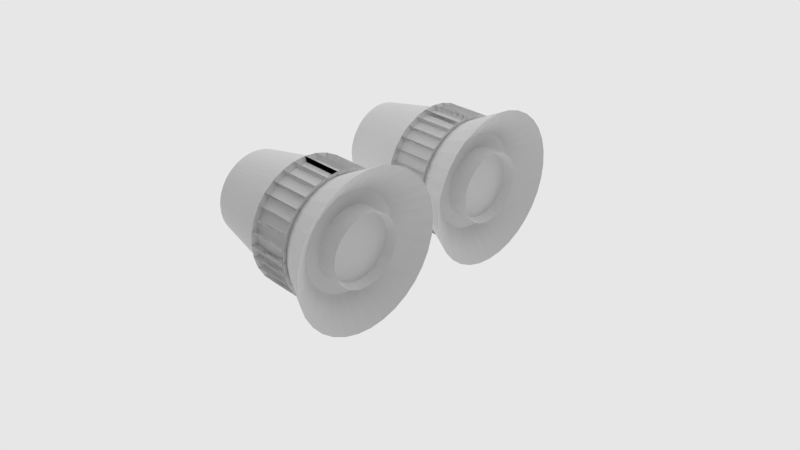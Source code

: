 # Source: thruster.blend  (saved by Blender 2.76.0; exported with 4.5.12 LTS)
import bpy
from mathutils import Matrix  # noqa: F401  (used for matrix-valued properties, if any)

bpy.ops.wm.read_factory_settings(use_empty=True)
scene = bpy.context.scene
scene.name = 'Scene'

# ---- collections
col_collection_1 = bpy.data.collections.new('Collection 1'); scene.collection.children.link(col_collection_1)

# ---- materials (node trees are filled in below, after node groups)
mat_material = bpy.data.materials.new('Material')
mat_material.alpha_threshold = 0.0
mat_material.roughness = 0.5
mat_material_001 = bpy.data.materials.new('Material.001')
mat_material_001.alpha_threshold = 0.0
mat_material_001.roughness = 0.5
mat_material_002 = bpy.data.materials.new('Material.002')
mat_material_002.alpha_threshold = 0.0
mat_material_002.roughness = 0.5
mat_material_003 = bpy.data.materials.new('Material.003')
mat_material_003.alpha_threshold = 0.0
mat_material_003.roughness = 0.5

# ---- material node trees
mat_material.use_nodes = True; mat_material.node_tree.nodes.clear()
_N = mat_material.node_tree.nodes; _L = mat_material.node_tree.links
n0 = _N.new('ShaderNodeOutputMaterial'); n0.name = 'Material Output'; n0.location = (300, 300)
n1 = _N.new('ShaderNodeEmission'); n1.name = 'Emission'; n1.location = (10, 300)
n1.inputs[0].default_value = (0.8, 0.8, 0.8, 1.0)
_L.new(n1.outputs[0], n0.inputs[0])
n0.is_active_output = True
mat_material_001.use_nodes = True; mat_material_001.node_tree.nodes.clear()
_N = mat_material_001.node_tree.nodes; _L = mat_material_001.node_tree.links
n0 = _N.new('ShaderNodeOutputMaterial'); n0.name = 'Material Output'; n0.location = (300, 300)
n1 = _N.new('ShaderNodeEmission'); n1.name = 'Emission'; n1.location = (10, 300)
n1.inputs[0].default_value = (0.8, 0.8, 0.8, 1.0)
_L.new(n1.outputs[0], n0.inputs[0])
n0.is_active_output = True
mat_material_002.use_nodes = True; mat_material_002.node_tree.nodes.clear()
_N = mat_material_002.node_tree.nodes; _L = mat_material_002.node_tree.links
n0 = _N.new('ShaderNodeOutputMaterial'); n0.name = 'Material Output'; n0.location = (300, 300)
n1 = _N.new('ShaderNodeEmission'); n1.name = 'Emission'; n1.location = (10, 300)
n1.inputs[0].default_value = (0.8, 0.8, 0.8, 1.0)
_L.new(n1.outputs[0], n0.inputs[0])
n0.is_active_output = True
mat_material_003.use_nodes = True; mat_material_003.node_tree.nodes.clear()
_N = mat_material_003.node_tree.nodes; _L = mat_material_003.node_tree.links
n0 = _N.new('ShaderNodeOutputMaterial'); n0.name = 'Material Output'; n0.location = (300, 300)
n1 = _N.new('ShaderNodeEmission'); n1.name = 'Emission'; n1.location = (10, 300)
n1.inputs[0].default_value = (0.8, 0.8, 0.8, 1.0)
_L.new(n1.outputs[0], n0.inputs[0])
n0.is_active_output = True

# ---- world
world_world = bpy.data.worlds.new('World'); scene.world = world_world
world_world.color = (0.05088, 0.05088, 0.05088)
world_world.use_sun_shadow = False
world_world.sun_shadow_jitter_overblur = 0.0
world_world.cycles.sampling_method = 'MANUAL'
world_world.cycles.sample_map_resolution = 256

# ---- cameras
cam_camera = bpy.data.cameras.new('Camera')
cam_camera.clip_end = 100.0
cam_camera.lens = 35.0
cam_camera.sensor_width = 32.0
cam_camera.sensor_height = 18.0
cam_camera.display_size = 2.0
cam_camera.dof.focus_distance = 0.0

# ---- meshes
me_plane = bpy.data.meshes.new('Plane')
me_plane.from_pydata([(-1.0, -1.0, 0.0), (1.0, -1.0, 0.0), (-1.0, 1.0, 0.0), (1.0, 1.0, 0.0)], [], [(0, 1, 3, 2)])
me_plane.materials.append(mat_material)
me_plane.use_remesh_preserve_volume = False
me_plane.use_remesh_preserve_attributes = False
me_plane.use_mirror_vertex_groups = False
me_plane.update()
me_cylinder_002 = bpy.data.meshes.new('Cylinder.002')
me_cylinder_002.from_pydata([(0.0, 1.0, 1.0), (0.1951, 0.9808, 1.0), (0.3827, 0.9239, 1.0), (0.5556, 0.8315, 1.0), (0.7071, 0.7071, 1.0), (0.8315, 0.5556, 1.0), (0.9239, 0.3827, 1.0), (0.9808, 0.1951, 1.0), (1.0, 7.55e-08, 1.0), (0.9808, -0.1951, 1.0), (0.9239, -0.3827, 1.0), (0.8315, -0.5556, 1.0), (0.7071, -0.7071, 1.0), (0.5556, -0.8315, 1.0), (0.3827, -0.9239, 1.0), (0.1951, -0.9808, 1.0), (-3.258e-07, -1.0, 1.0), (-0.1951, -0.9808, 1.0), (-0.3827, -0.9239, 1.0), (-0.5556, -0.8315, 1.0), (-0.7071, -0.7071, 1.0), (-0.8315, -0.5556, 1.0), (-0.9239, -0.3827, 1.0), (-0.9808, -0.1951, 1.0), (-1.0, 9.656e-07, 1.0), (-0.9808, 0.1951, 1.0), (-0.9239, 0.3827, 1.0), (-0.8315, 0.5556, 1.0), (-0.7071, 0.7071, 1.0), (-0.5556, 0.8315, 1.0), (-0.3827, 0.9239, 1.0), (-0.1951, 0.9808, 1.0), (-3.093e-08, 0.9239, -0.6388), (0.0, 1.0, -0.9243), (0.1802, 0.9062, -0.6388), (0.1951, 0.9808, -0.9243), (0.3536, 0.8536, -0.6388), (0.3827, 0.9239, -0.9243), (0.5133, 0.7682, -0.6388), (0.5556, 0.8315, -0.9243), (0.6533, 0.6533, -0.6388), (0.7071, 0.7071, -0.9243), (0.7682, 0.5133, -0.6388), (0.8315, 0.5556, -0.9243), (0.8536, 0.3536, -0.6388), (0.9239, 0.3827, -0.9243), (0.9062, 0.1802, -0.6388), (0.9808, 0.1951, -0.9243), (0.9239, 5.215e-08, -0.6388), (1.0, 7.55e-08, -0.9243), (0.9062, -0.1802, -0.6388), (0.9808, -0.1951, -0.9243), (0.8536, -0.3536, -0.6388), (0.9239, -0.3827, -0.9243), (0.7682, -0.5133, -0.6388), (0.8315, -0.5556, -0.9243), (0.6533, -0.6533, -0.6388), (0.7071, -0.7071, -0.9243), (0.5133, -0.7682, -0.6388), (0.5556, -0.8315, -0.9243), (0.3536, -0.8536, -0.6388), (0.3827, -0.9239, -0.9243), (0.1802, -0.9062, -0.6388), (0.1951, -0.9808, -0.9243), (-2.517e-07, -0.9239, -0.6388), (-3.258e-07, -1.0, -0.9243), (-0.1802, -0.9062, -0.6388), (-0.1951, -0.9808, -0.9243), (-0.3536, -0.8536, -0.6388), (-0.3827, -0.9239, -0.9243), (-0.5133, -0.7682, -0.6388), (-0.5556, -0.8315, -0.9243), (-0.6533, -0.6533, -0.6388), (-0.7071, -0.7071, -0.9243), (-0.7682, -0.5133, -0.6388), (-0.8315, -0.5556, -0.9243), (-0.8536, -0.3536, -0.6388), (-0.9239, -0.3827, -0.9243), (-0.9062, -0.1802, -0.6388), (-0.9808, -0.1951, -0.9243), (-0.9239, 8.265e-07, -0.6388), (-1.0, 9.656e-07, -0.9243), (-0.9062, 0.1802, -0.6388), (-0.9808, 0.1951, -0.9243), (-0.8536, 0.3536, -0.6388), (-0.9239, 0.3827, -0.9243), (-0.7682, 0.5133, -0.6388), (-0.8315, 0.5556, -0.9243), (-0.6533, 0.6533, -0.6388), (-0.7071, 0.7071, -0.9243), (-0.5133, 0.7682, -0.6388), (-0.5556, 0.8315, -0.9243), (-0.3536, 0.8536, -0.6388), (-0.3827, 0.9239, -0.9243), (-0.1802, 0.9062, -0.6388), (-0.1951, 0.9808, -0.9243)], [], [(95, 31, 0, 33), (37, 2, 3, 39), (39, 3, 4, 41), (41, 4, 5, 43), (43, 5, 6, 45), (45, 6, 7, 47), (47, 7, 8, 49), (49, 8, 9, 51), (51, 9, 10, 53), (53, 10, 11, 55), (55, 11, 12, 57), (57, 12, 13, 59), (59, 13, 14, 61), (61, 14, 15, 63), (63, 15, 16, 65), (65, 16, 17, 67), (67, 17, 18, 69), (69, 18, 19, 71), (71, 19, 20, 73), (73, 20, 21, 75), (75, 21, 22, 77), (77, 22, 23, 79), (79, 23, 24, 81), (81, 24, 25, 83), (83, 25, 26, 85), (85, 26, 27, 87), (87, 27, 28, 89), (89, 28, 29, 91), (91, 29, 30, 93), (93, 30, 31, 95), (1, 0, 31, 30, 29, 28, 27, 26, 25, 24, 23, 22, 21, 20, 19, 18, 17, 16, 15, 14, 13, 12, 11, 10, 9, 8, 7, 6, 5, 4, 3, 2), (35, 1, 2, 37), (33, 0, 1, 35), (33, 35, 34, 32), (35, 37, 36, 34), (37, 39, 38, 36), (39, 41, 40, 38), (41, 43, 42, 40), (43, 45, 44, 42), (45, 47, 46, 44), (47, 49, 48, 46), (49, 51, 50, 48), (51, 53, 52, 50), (53, 55, 54, 52), (55, 57, 56, 54), (57, 59, 58, 56), (59, 61, 60, 58), (61, 63, 62, 60), (63, 65, 64, 62), (65, 67, 66, 64), (67, 69, 68, 66), (69, 71, 70, 68), (71, 73, 72, 70), (73, 75, 74, 72), (75, 77, 76, 74), (77, 79, 78, 76), (79, 81, 80, 78), (81, 83, 82, 80), (83, 85, 84, 82), (85, 87, 86, 84), (87, 89, 88, 86), (89, 91, 90, 88), (91, 93, 92, 90), (93, 95, 94, 92), (95, 33, 32, 94), (32, 34, 36, 38, 40, 42, 44, 46, 48, 50, 52, 54, 56, 58, 60, 62, 64, 66, 68, 70, 72, 74, 76, 78, 80, 82, 84, 86, 88, 90, 92, 94)])
me_cylinder_002.use_remesh_preserve_volume = False
me_cylinder_002.use_remesh_preserve_attributes = False
me_cylinder_002.use_mirror_vertex_groups = False
me_cylinder_002.update()
me_cylinder_003 = bpy.data.meshes.new('Cylinder.003')
me_cylinder_003.from_pydata([(0.0, 1.0, 1.0), (0.1951, 0.9808, 1.0), (0.3827, 0.9239, 1.0), (0.5556, 0.8315, 1.0), (0.7071, 0.7071, 1.0), (0.8315, 0.5556, 1.0), (0.9239, 0.3827, 1.0), (0.9808, 0.1951, 1.0), (1.0, 7.55e-08, 1.0), (0.9808, -0.1951, 1.0), (0.9239, -0.3827, 1.0), (0.8315, -0.5556, 1.0), (0.7071, -0.7071, 1.0), (0.5556, -0.8315, 1.0), (0.3827, -0.9239, 1.0), (0.1951, -0.9808, 1.0), (-3.258e-07, -1.0, 1.0), (-0.1951, -0.9808, 1.0), (-0.3827, -0.9239, 1.0), (-0.5556, -0.8315, 1.0), (-0.7071, -0.7071, 1.0), (-0.8315, -0.5556, 1.0), (-0.9239, -0.3827, 1.0), (-0.9808, -0.1951, 1.0), (-1.0, 9.656e-07, 1.0), (-0.9808, 0.1951, 1.0), (-0.9239, 0.3827, 1.0), (-0.8315, 0.5556, 1.0), (-0.7071, 0.7071, 1.0), (-0.5556, 0.8315, 1.0), (-0.3827, 0.9239, 1.0), (-0.1951, 0.9808, 1.0), (-3.093e-08, 0.9239, -0.6388), (0.0, 1.0, -0.9243), (0.1802, 0.9062, -0.6388), (0.1951, 0.9808, -0.9243), (0.3536, 0.8536, -0.6388), (0.3827, 0.9239, -0.9243), (0.5133, 0.7682, -0.6388), (0.5556, 0.8315, -0.9243), (0.6533, 0.6533, -0.6388), (0.7071, 0.7071, -0.9243), (0.7682, 0.5133, -0.6388), (0.8315, 0.5556, -0.9243), (0.8536, 0.3536, -0.6388), (0.9239, 0.3827, -0.9243), (0.9062, 0.1802, -0.6388), (0.9808, 0.1951, -0.9243), (0.9239, 5.215e-08, -0.6388), (1.0, 7.55e-08, -0.9243), (0.9062, -0.1802, -0.6388), (0.9808, -0.1951, -0.9243), (0.8536, -0.3536, -0.6388), (0.9239, -0.3827, -0.9243), (0.7682, -0.5133, -0.6388), (0.8315, -0.5556, -0.9243), (0.6533, -0.6533, -0.6388), (0.7071, -0.7071, -0.9243), (0.5133, -0.7682, -0.6388), (0.5556, -0.8315, -0.9243), (0.3536, -0.8536, -0.6388), (0.3827, -0.9239, -0.9243), (0.1802, -0.9062, -0.6388), (0.1951, -0.9808, -0.9243), (-2.517e-07, -0.9239, -0.6388), (-3.258e-07, -1.0, -0.9243), (-0.1802, -0.9062, -0.6388), (-0.1951, -0.9808, -0.9243), (-0.3536, -0.8536, -0.6388), (-0.3827, -0.9239, -0.9243), (-0.5133, -0.7682, -0.6388), (-0.5556, -0.8315, -0.9243), (-0.6533, -0.6533, -0.6388), (-0.7071, -0.7071, -0.9243), (-0.7682, -0.5133, -0.6388), (-0.8315, -0.5556, -0.9243), (-0.8536, -0.3536, -0.6388), (-0.9239, -0.3827, -0.9243), (-0.9062, -0.1802, -0.6388), (-0.9808, -0.1951, -0.9243), (-0.9239, 8.265e-07, -0.6388), (-1.0, 9.656e-07, -0.9243), (-0.9062, 0.1802, -0.6388), (-0.9808, 0.1951, -0.9243), (-0.8536, 0.3536, -0.6388), (-0.9239, 0.3827, -0.9243), (-0.7682, 0.5133, -0.6388), (-0.8315, 0.5556, -0.9243), (-0.6533, 0.6533, -0.6388), (-0.7071, 0.7071, -0.9243), (-0.5133, 0.7682, -0.6388), (-0.5556, 0.8315, -0.9243), (-0.3536, 0.8536, -0.6388), (-0.3827, 0.9239, -0.9243), (-0.1802, 0.9062, -0.6388), (-0.1951, 0.9808, -0.9243)], [], [(95, 31, 0, 33), (37, 2, 3, 39), (39, 3, 4, 41), (41, 4, 5, 43), (43, 5, 6, 45), (45, 6, 7, 47), (47, 7, 8, 49), (49, 8, 9, 51), (51, 9, 10, 53), (53, 10, 11, 55), (55, 11, 12, 57), (57, 12, 13, 59), (59, 13, 14, 61), (61, 14, 15, 63), (63, 15, 16, 65), (65, 16, 17, 67), (67, 17, 18, 69), (69, 18, 19, 71), (71, 19, 20, 73), (73, 20, 21, 75), (75, 21, 22, 77), (77, 22, 23, 79), (79, 23, 24, 81), (81, 24, 25, 83), (83, 25, 26, 85), (85, 26, 27, 87), (87, 27, 28, 89), (89, 28, 29, 91), (91, 29, 30, 93), (93, 30, 31, 95), (1, 0, 31, 30, 29, 28, 27, 26, 25, 24, 23, 22, 21, 20, 19, 18, 17, 16, 15, 14, 13, 12, 11, 10, 9, 8, 7, 6, 5, 4, 3, 2), (35, 1, 2, 37), (33, 0, 1, 35), (33, 35, 34, 32), (35, 37, 36, 34), (37, 39, 38, 36), (39, 41, 40, 38), (41, 43, 42, 40), (43, 45, 44, 42), (45, 47, 46, 44), (47, 49, 48, 46), (49, 51, 50, 48), (51, 53, 52, 50), (53, 55, 54, 52), (55, 57, 56, 54), (57, 59, 58, 56), (59, 61, 60, 58), (61, 63, 62, 60), (63, 65, 64, 62), (65, 67, 66, 64), (67, 69, 68, 66), (69, 71, 70, 68), (71, 73, 72, 70), (73, 75, 74, 72), (75, 77, 76, 74), (77, 79, 78, 76), (79, 81, 80, 78), (81, 83, 82, 80), (83, 85, 84, 82), (85, 87, 86, 84), (87, 89, 88, 86), (89, 91, 90, 88), (91, 93, 92, 90), (93, 95, 94, 92), (95, 33, 32, 94), (32, 34, 36, 38, 40, 42, 44, 46, 48, 50, 52, 54, 56, 58, 60, 62, 64, 66, 68, 70, 72, 74, 76, 78, 80, 82, 84, 86, 88, 90, 92, 94)])
me_cylinder_003.use_remesh_preserve_volume = False
me_cylinder_003.use_remesh_preserve_attributes = False
me_cylinder_003.use_mirror_vertex_groups = False
me_cylinder_003.update()
me_cylinder_005 = bpy.data.meshes.new('Cylinder.005')
me_cylinder_005.from_pydata([(-1.15e-07, 0.8373, -0.584), (0.1633, 0.8212, -0.584), (0.3204, 0.7736, -0.584), (0.4652, 0.6962, -0.584), (0.5921, 0.5921, -0.584), (0.6962, 0.4652, -0.584), (0.7736, 0.3204, -0.584), (0.8212, 0.1633, -0.584), (0.8373, 4.551e-08, -0.584), (0.8212, -0.1633, -0.584), (0.7736, -0.3204, -0.584), (0.6962, -0.4652, -0.584), (0.5921, -0.5921, -0.584), (0.4652, -0.6962, -0.584), (0.3204, -0.7736, -0.584), (0.1633, -0.8212, -0.584), (-2.768e-07, -0.8373, -0.584), (-0.1633, -0.8212, -0.584), (-0.3204, -0.7736, -0.584), (-0.4652, -0.6962, -0.584), (-0.5921, -0.5921, -0.584), (-0.6962, -0.4652, -0.584), (-0.7736, -0.3204, -0.584), (-0.8212, -0.1633, -0.584), (-0.8373, 7.356e-07, -0.584), (-0.8212, 0.1633, -0.584), (-0.7736, 0.3204, -0.584), (-0.6962, 0.4652, -0.584), (-0.5921, 0.5921, -0.584), (-0.4652, 0.6962, -0.584), (-0.3204, 0.7736, -0.584), (-0.1633, 0.8212, -0.584), (0.0, 1.0, -0.3333), (0.1951, 0.9808, -0.3333), (0.3827, 0.9239, -0.3333), (0.5556, 0.8315, -0.3333), (0.7071, 0.7071, -0.3333), (0.8315, 0.5556, -0.3333), (0.9239, 0.3827, -0.3333), (0.9808, 0.1951, -0.3333), (1.0, 7.55e-08, -0.3333), (0.9808, -0.1951, -0.3333), (0.9239, -0.3827, -0.3333), (0.8315, -0.5556, -0.3333), (0.7071, -0.7071, -0.3333), (0.5556, -0.8315, -0.3333), (0.3827, -0.9239, -0.3333), (0.1951, -0.9808, -0.3333), (-3.258e-07, -1.0, -0.3333), (-0.1951, -0.9808, -0.3333), (-0.3827, -0.9239, -0.3333), (-0.5556, -0.8315, -0.3333), (-0.7071, -0.7071, -0.3333), (-0.8315, -0.5556, -0.3333), (-0.9239, -0.3827, -0.3333), (-0.9808, -0.1951, -0.3333), (-1.0, 9.656e-07, -0.3333), (-0.9808, 0.1951, -0.3333), (-0.9239, 0.3827, -0.3333), (-0.8315, 0.5556, -0.3333), (-0.7071, 0.7071, -0.3333), (-0.5556, 0.8315, -0.3333), (-0.3827, 0.9239, -0.3333), (-0.1951, 0.9808, -0.3333), (-3.662e-08, 1.345, -1.0), (0.2624, 1.319, -1.0), (0.5147, 1.243, -1.0), (0.7473, 1.118, -1.0), (0.9511, 0.9511, -1.0), (1.118, 0.7473, -1.0), (1.243, 0.5147, -1.0), (1.319, 0.2624, -1.0), (1.345, 5.513e-09, -1.0), (1.319, -0.2624, -1.0), (1.243, -0.5147, -1.0), (1.118, -0.7473, -1.0), (0.9511, -0.9511, -1.0), (0.7473, -1.118, -1.0), (0.5147, -1.243, -1.0), (0.2624, -1.319, -1.0), (-4.749e-07, -1.345, -1.0), (-0.2624, -1.319, -1.0), (-0.5147, -1.243, -1.0), (-0.7473, -1.118, -1.0), (-0.9511, -0.9511, -1.0), (-1.118, -0.7473, -1.0), (-1.243, -0.5147, -1.0), (-1.319, -0.2624, -1.0), (-1.345, 1.203e-06, -1.0), (-1.319, 0.2624, -1.0), (-1.243, 0.5147, -1.0), (-1.118, 0.7473, -1.0), (-0.9511, 0.9511, -1.0), (-0.7473, 1.118, -1.0), (-0.5147, 1.243, -1.0), (-0.2624, 1.319, -1.0), (0.0, 1.0, -0.3333), (0.0, 1.0, 0.3333), (0.1951, 0.9808, 0.3333), (0.1951, 0.9808, -0.3333), (0.3827, 0.9239, 0.3333), (0.3827, 0.9239, -0.3333), (0.5556, 0.8315, 0.3333), (0.5556, 0.8315, -0.3333), (0.7071, 0.7071, 0.3333), (0.7071, 0.7071, -0.3333), (0.8315, 0.5556, 0.3333), (0.8315, 0.5556, -0.3333), (0.9239, 0.3827, 0.3333), (0.9239, 0.3827, -0.3333), (0.9808, 0.1951, 0.3333), (0.9808, 0.1951, -0.3333), (1.0, 7.55e-08, 0.3333), (1.0, 7.55e-08, -0.3333), (0.9808, -0.1951, 0.3333), (0.9808, -0.1951, -0.3333), (0.9239, -0.3827, 0.3333), (0.9239, -0.3827, -0.3333), (0.8315, -0.5556, 0.3333), (0.8315, -0.5556, -0.3333), (0.7071, -0.7071, 0.3333), (0.7071, -0.7071, -0.3333), (0.5556, -0.8315, 0.3333), (0.5556, -0.8315, -0.3333), (0.3827, -0.9239, 0.3333), (0.3827, -0.9239, -0.3333), (0.1951, -0.9808, 0.3333), (0.1951, -0.9808, -0.3333), (-3.258e-07, -1.0, 0.3333), (-3.258e-07, -1.0, -0.3333), (-0.1951, -0.9808, 0.3333), (-0.1951, -0.9808, -0.3333), (-0.3827, -0.9239, 0.3333), (-0.3827, -0.9239, -0.3333), (-0.5556, -0.8315, 0.3333), (-0.5556, -0.8315, -0.3333), (-0.7071, -0.7071, 0.3333), (-0.7071, -0.7071, -0.3333), (-0.8315, -0.5556, 0.3333), (-0.8315, -0.5556, -0.3333), (-0.9239, -0.3827, 0.3333), (-0.9239, -0.3827, -0.3333), (-0.9808, -0.1951, 0.3333), (-0.9808, -0.1951, -0.3333), (-1.0, 9.656e-07, 0.3333), (-1.0, 9.656e-07, -0.3333), (-0.9808, 0.1951, 0.3333), (-0.9808, 0.1951, -0.3333), (-0.9239, 0.3827, 0.3333), (-0.9239, 0.3827, -0.3333), (-0.8315, 0.5556, 0.3333), (-0.8315, 0.5556, -0.3333), (-0.7071, 0.7071, 0.3333), (-0.7071, 0.7071, -0.3333), (-0.5556, 0.8315, 0.3333), (-0.5556, 0.8315, -0.3333), (-0.3827, 0.9239, 0.3333), (-0.3827, 0.9239, -0.3333), (-0.1951, 0.9808, 0.3333), (-0.1951, 0.9808, -0.3333), (0.0, 1.0, -0.3333), (0.0, 1.0, 0.3333), (0.1951, 0.9808, 0.3333), (0.1951, 0.9808, -0.3333), (0.3827, 0.9239, 0.3333), (0.3827, 0.9239, -0.3333), (0.5556, 0.8315, 0.3333), (0.5556, 0.8315, -0.3333), (0.7071, 0.7071, 0.3333), (0.7071, 0.7071, -0.3333), (0.8315, 0.5556, 0.3333), (0.8315, 0.5556, -0.3333), (0.9239, 0.3827, 0.3333), (0.9239, 0.3827, -0.3333), (0.9808, 0.1951, 0.3333), (0.9808, 0.1951, -0.3333), (1.0, 7.55e-08, 0.3333), (1.0, 7.55e-08, -0.3333), (0.9808, -0.1951, 0.3333), (0.9808, -0.1951, -0.3333), (0.9239, -0.3827, 0.3333), (0.9239, -0.3827, -0.3333), (0.8315, -0.5556, 0.3333), (0.8315, -0.5556, -0.3333), (0.7071, -0.7071, 0.3333), (0.7071, -0.7071, -0.3333), (0.5556, -0.8315, 0.3333), (0.5556, -0.8315, -0.3333), (0.3827, -0.9239, 0.3333), (0.3827, -0.9239, -0.3333), (0.1951, -0.9808, 0.3333), (0.1951, -0.9808, -0.3333), (-3.258e-07, -1.0, 0.3333), (-3.258e-07, -1.0, -0.3333), (-0.1951, -0.9808, 0.3333), (-0.1951, -0.9808, -0.3333), (-0.3827, -0.9239, 0.3333), (-0.3827, -0.9239, -0.3333), (-0.5556, -0.8315, 0.3333), (-0.5556, -0.8315, -0.3333), (-0.7071, -0.7071, 0.3333), (-0.7071, -0.7071, -0.3333), (-0.8315, -0.5556, 0.3333), (-0.8315, -0.5556, -0.3333), (-0.9239, -0.3827, 0.3333), (-0.9239, -0.3827, -0.3333), (-0.9808, -0.1951, 0.3333), (-0.9808, -0.1951, -0.3333), (-1.0, 9.656e-07, 0.3333), (-1.0, 9.656e-07, -0.3333), (-0.9808, 0.1951, 0.3333), (-0.9808, 0.1951, -0.3333), (-0.9239, 0.3827, 0.3333), (-0.9239, 0.3827, -0.3333), (-0.8315, 0.5556, 0.3333), (-0.8315, 0.5556, -0.3333), (-0.7071, 0.7071, 0.3333), (-0.7071, 0.7071, -0.3333), (-0.5556, 0.8315, 0.3333), (-0.5556, 0.8315, -0.3333), (-0.3827, 0.9239, 0.3333), (-0.3827, 0.9239, -0.3333), (-0.1951, 0.9808, 0.3333), (-0.1951, 0.9808, -0.3333), (1.092, 5.355e-08, -0.3639), (1.092, 5.355e-08, -0.3639), (-1.009, -0.4178, 0.3639), (-1.009, -0.4178, 0.3639), (1.071, -0.213, 0.3639), (1.071, -0.213, 0.3639), (-1.009, -0.4178, -0.3639), (-1.009, -0.4178, -0.3639), (1.071, -0.213, -0.3639), (1.071, -0.213, -0.3639), (-1.071, -0.213, 0.3639), (-1.071, -0.213, 0.3639), (1.009, -0.4178, 0.3639), (1.009, -0.4178, 0.3639), (-1.071, -0.213, -0.3639), (-1.071, -0.213, -0.3639), (1.009, -0.4178, -0.3639), (1.009, -0.4178, -0.3639), (-1.092, 1.025e-06, 0.3639), (-1.092, 1.025e-06, 0.3639), (0.9077, -0.6065, 0.3639), (0.9077, -0.6065, 0.3639), (-1.092, 1.025e-06, -0.3639), (-1.092, 1.025e-06, -0.3639), (0.9077, -0.6065, -0.3639), (0.9077, -0.6065, -0.3639), (-1.071, 0.213, 0.3639), (-1.071, 0.213, 0.3639), (0.7719, -0.7719, 0.3639), (0.7719, -0.7719, 0.3639), (-1.071, 0.213, -0.3639), (-1.071, 0.213, -0.3639), (0.7719, -0.7719, -0.3639), (0.7719, -0.7719, -0.3639), (-1.009, 0.4178, 0.3639), (-1.009, 0.4178, 0.3639), (0.6065, -0.9077, 0.3639), (0.6065, -0.9077, 0.3639), (-8.925e-09, 1.092, 0.3639), (-8.925e-09, 1.092, 0.3639), (-0.9077, 0.6065, -0.3639), (-0.9077, 0.6065, -0.3639), (-1.009, 0.4178, -0.3639), (-1.009, 0.4178, -0.3639), (0.4178, -1.009, -0.3639), (0.4178, -1.009, -0.3639), (0.6065, -0.9077, -0.3639), (0.6065, -0.9077, -0.3639), (0.213, 1.071, -0.3639), (0.213, 1.071, -0.3639), (-8.925e-09, 1.092, -0.3639), (-8.925e-09, 1.092, -0.3639), (-0.9077, 0.6065, 0.3639), (-0.9077, 0.6065, 0.3639), (-0.7719, 0.772, 0.3639), (-0.7719, 0.772, 0.3639), (0.4178, -1.009, 0.3639), (0.4178, -1.009, 0.3639), (0.213, -1.071, 0.3639), (0.213, -1.071, 0.3639), (0.213, 1.071, 0.3639), (0.213, 1.071, 0.3639), (0.4178, 1.009, 0.3639), (0.4178, 1.009, 0.3639), (-0.4178, 1.009, -0.3639), (-0.213, 1.071, -0.3639), (-0.4178, 1.009, 0.3639), (-0.213, 1.071, 0.3639), (-0.6065, 0.9077, -0.3639), (-0.6065, 0.9077, 0.3639), (-0.7719, 0.772, -0.3639), (-0.9077, -0.6065, -0.3639), (-0.9077, -0.6065, 0.3639), (-0.7719, -0.7719, -0.3639), (-0.7719, -0.7719, 0.3639), (-0.6065, -0.9077, -0.3639), (-0.6065, -0.9077, 0.3639), (-0.4178, -1.009, -0.3639), (-0.4178, -1.009, 0.3639), (-0.213, -1.071, -0.3639), (-0.213, -1.071, 0.3639), (-3.646e-07, -1.092, -0.3639), (-3.646e-07, -1.092, 0.3639), (0.213, -1.071, -0.3639), (1.092, 5.355e-08, 0.3639), (1.071, 0.213, -0.3639), (1.071, 0.213, 0.3639), (1.009, 0.4178, -0.3639), (1.009, 0.4178, 0.3639), (0.9077, 0.6065, -0.3639), (0.9077, 0.6065, 0.3639), (0.7719, 0.7719, -0.3639), (0.7719, 0.7719, 0.3639), (0.6065, 0.9077, -0.3639), (0.6065, 0.9077, 0.3639), (0.4178, 1.009, -0.3639), (0.4178, 1.009, -0.3639), (0.6065, 0.9077, 0.3639), (0.6065, 0.9077, -0.3639), (0.7719, 0.7719, 0.3639), (0.7719, 0.7719, -0.3639), (0.9077, 0.6065, 0.3639), (0.9077, 0.6065, -0.3639), (1.009, 0.4178, 0.3639), (1.009, 0.4178, -0.3639), (1.071, 0.213, 0.3639), (1.071, 0.213, -0.3639), (1.092, 5.355e-08, 0.3639), (0.213, -1.071, -0.3639), (-3.646e-07, -1.092, 0.3639), (-3.646e-07, -1.092, -0.3639), (-0.213, -1.071, 0.3639), (-0.213, -1.071, -0.3639), (-0.4178, -1.009, 0.3639), (-0.4178, -1.009, -0.3639), (-0.6065, -0.9077, 0.3639), (-0.6065, -0.9077, -0.3639), (-0.7719, -0.7719, 0.3639), (-0.7719, -0.7719, -0.3639), (-0.9077, -0.6065, 0.3639), (-0.9077, -0.6065, -0.3639), (-0.7719, 0.772, -0.3639), (-0.6065, 0.9077, 0.3639), (-0.6065, 0.9077, -0.3639), (-0.4178, 1.009, 0.3639), (-0.4178, 1.009, -0.3639), (-0.213, 1.071, 0.3639), (-0.213, 1.071, -0.3639), (-8.925e-09, 1.092, -0.3639), (-8.925e-09, 1.092, 0.3639), (0.213, 1.071, 0.3639), (0.213, 1.071, -0.3639), (0.4178, 1.009, 0.3639), (0.4178, 1.009, -0.3639), (0.6065, 0.9077, 0.3639), (0.6065, 0.9077, -0.3639), (0.7719, 0.7719, 0.3639), (0.7719, 0.7719, -0.3639), (0.9077, 0.6065, 0.3639), (0.9077, 0.6065, -0.3639), (1.009, 0.4178, 0.3639), (1.009, 0.4178, -0.3639), (1.071, 0.213, 0.3639), (1.071, 0.213, -0.3639), (1.092, 5.355e-08, 0.3639), (1.092, 5.355e-08, -0.3639), (1.071, -0.213, 0.3639), (1.071, -0.213, -0.3639), (1.009, -0.4178, 0.3639), (1.009, -0.4178, -0.3639), (0.9077, -0.6065, 0.3639), (0.9077, -0.6065, -0.3639), (0.7719, -0.7719, 0.3639), (0.7719, -0.7719, -0.3639), (0.6065, -0.9077, 0.3639), (0.6065, -0.9077, -0.3639), (0.4178, -1.009, 0.3639), (0.4178, -1.009, -0.3639), (0.213, -1.071, 0.3639), (0.213, -1.071, -0.3639), (-3.646e-07, -1.092, 0.3639), (-3.646e-07, -1.092, -0.3639), (-0.213, -1.071, 0.3639), (-0.213, -1.071, -0.3639), (-0.4178, -1.009, 0.3639), (-0.4178, -1.009, -0.3639), (-0.6065, -0.9077, 0.3639), (-0.6065, -0.9077, -0.3639), (-0.7719, -0.7719, 0.3639), (-0.7719, -0.7719, -0.3639), (-0.9077, -0.6065, 0.3639), (-0.9077, -0.6065, -0.3639), (-1.009, -0.4178, 0.3639), (-1.009, -0.4178, -0.3639), (-1.071, -0.213, 0.3639), (-1.071, -0.213, -0.3639), (-1.092, 1.025e-06, 0.3639), (-1.092, 1.025e-06, -0.3639), (-1.071, 0.213, 0.3639), (-1.071, 0.213, -0.3639), (-1.009, 0.4178, 0.3639), (-1.009, 0.4178, -0.3639), (-0.9077, 0.6065, 0.3639), (-0.9077, 0.6065, -0.3639), (-0.7719, 0.772, 0.3639), (-0.7719, 0.772, -0.3639), (-0.6065, 0.9077, 0.3639), (-0.6065, 0.9077, -0.3639), (-0.4178, 1.009, 0.3639), (-0.4178, 1.009, -0.3639), (-0.213, 1.071, 0.3639), (-0.213, 1.071, -0.3639), (0.03813, 0.7462, 1.64), (-0.03813, 0.7462, 1.64), (0.183, 0.7244, 1.64), (0.1082, 0.7393, 1.64), (0.3208, 0.6748, 1.64), (0.2503, 0.704, 1.64), (0.4463, 0.5992, 1.64), (0.3828, 0.6416, 1.64), (0.5546, 0.5007, 1.64), (0.5007, 0.5546, 1.64), (0.6416, 0.3828, 1.64), (0.5992, 0.4463, 1.64), (0.704, 0.2503, 1.64), (0.6748, 0.3208, 1.64), (0.7393, 0.1082, 1.64), (0.7244, 0.183, 1.64), (0.7462, -0.03813, 1.64), (0.7462, 0.03813, 1.64), (0.7244, -0.183, 1.64), (0.7393, -0.1082, 1.64), (0.6748, -0.3208, 1.64), (0.704, -0.2503, 1.64), (0.5992, -0.4463, 1.64), (0.6416, -0.3828, 1.64), (0.5007, -0.5546, 1.64), (0.5546, -0.5007, 1.64), (0.3828, -0.6416, 1.64), (0.4463, -0.5992, 1.64), (0.2503, -0.704, 1.64), (0.3208, -0.6748, 1.64), (0.1082, -0.7393, 1.64), (0.183, -0.7244, 1.64), (-0.03813, -0.7462, 1.64), (0.03813, -0.7462, 1.64), (-0.183, -0.7244, 1.64), (-0.1082, -0.7393, 1.64), (-0.3208, -0.6748, 1.64), (-0.2503, -0.704, 1.64), (-0.4463, -0.5992, 1.64), (-0.3828, -0.6416, 1.64), (-0.5546, -0.5007, 1.64), (-0.5007, -0.5546, 1.64), (-0.6416, -0.3828, 1.64), (-0.5992, -0.4463, 1.64), (-0.704, -0.2503, 1.64), (-0.6748, -0.3208, 1.64), (-0.7393, -0.1082, 1.64), (-0.7244, -0.183, 1.64), (-0.7462, 0.03813, 1.64), (-0.7462, -0.03813, 1.64), (-0.7244, 0.183, 1.64), (-0.7393, 0.1082, 1.64), (-0.6748, 0.3208, 1.64), (-0.704, 0.2503, 1.64), (-0.5992, 0.4463, 1.64), (-0.6416, 0.3828, 1.64), (-0.5007, 0.5546, 1.64), (-0.5546, 0.5007, 1.64), (-0.3828, 0.6416, 1.64), (-0.4463, 0.5992, 1.64), (-0.2503, 0.704, 1.64), (-0.3208, 0.6748, 1.64), (-0.1082, 0.7393, 1.64), (-0.183, 0.7244, 1.64), (-0.03813, 0.9962, 0.3333), (0.03813, 0.9962, 0.3333), (-3.537e-09, 1.036, 0.3454), (0.157, 0.9845, 0.3333), (0.2318, 0.9697, 0.3333), (0.2022, 1.016, 0.3454), (0.346, 0.935, 0.3333), (0.4165, 0.9058, 0.3333), (0.3966, 0.9575, 0.3454), (0.5218, 0.8495, 0.3333), (0.5852, 0.8072, 0.3333), (0.5758, 0.8617, 0.3454), (0.6775, 0.7314, 0.3333), (0.7314, 0.6775, 0.3333), (0.7328, 0.7328, 0.3454), (0.8072, 0.5852, 0.3333), (0.8495, 0.5218, 0.3333), (0.8617, 0.5758, 0.3454), (0.9058, 0.4165, 0.3333), (0.935, 0.346, 0.3333), (0.9575, 0.3966, 0.3454), (0.9697, 0.2318, 0.3333), (0.9845, 0.157, 0.3333), (1.016, 0.2022, 0.3454), (0.9962, 0.03813, 0.3333), (0.9962, -0.03813, 0.3333), (1.036, 6.68e-08, 0.3454), (0.9845, -0.157, 0.3333), (0.9697, -0.2318, 0.3333), (1.016, -0.2022, 0.3454), (0.935, -0.346, 0.3333), (0.9058, -0.4165, 0.3333), (0.9575, -0.3966, 0.3454), (0.8495, -0.5218, 0.3333), (0.8072, -0.5852, 0.3333), (0.8617, -0.5758, 0.3454), (0.7314, -0.6775, 0.3333), (0.6775, -0.7314, 0.3333), (0.7328, -0.7328, 0.3454), (0.5852, -0.8072, 0.3333), (0.5218, -0.8495, 0.3333), (0.5758, -0.8617, 0.3454), (0.4165, -0.9058, 0.3333), (0.346, -0.935, 0.3333), (0.3966, -0.9575, 0.3454), (0.2318, -0.9697, 0.3333), (0.157, -0.9845, 0.3333), (0.2022, -1.016, 0.3454), (0.03813, -0.9962, 0.3333), (-0.03813, -0.9962, 0.3333), (-3.412e-07, -1.036, 0.3454), (-0.157, -0.9845, 0.3333), (-0.2318, -0.9697, 0.3333), (-0.2022, -1.016, 0.3454), (-0.346, -0.935, 0.3333), (-0.4165, -0.9058, 0.3333), (-0.3966, -0.9575, 0.3454), (-0.5218, -0.8495, 0.3333), (-0.5852, -0.8072, 0.3333), (-0.5758, -0.8617, 0.3454), (-0.6775, -0.7314, 0.3333), (-0.7314, -0.6775, 0.3333), (-0.7328, -0.7328, 0.3454), (-0.8072, -0.5852, 0.3333), (-0.8495, -0.5218, 0.3333), (-0.8617, -0.5758, 0.3454), (-0.9058, -0.4165, 0.3333), (-0.935, -0.346, 0.3333), (-0.9575, -0.3966, 0.3454), (-0.9697, -0.2318, 0.3333), (-0.9845, -0.157, 0.3333), (-1.016, -0.2022, 0.3454), (-0.9962, -0.03813, 0.3333), (-0.9962, 0.03813, 0.3333), (-1.036, 9.893e-07, 0.3454), (-0.9845, 0.157, 0.3333), (-0.9697, 0.2318, 0.3333), (-1.016, 0.2022, 0.3454), (-0.935, 0.346, 0.3333), (-0.9058, 0.4165, 0.3333), (-0.9575, 0.3966, 0.3454), (-0.8495, 0.5218, 0.3333), (-0.8072, 0.5852, 0.3333), (-0.8617, 0.5758, 0.3454), (-0.7314, 0.6775, 0.3333), (-0.6775, 0.7314, 0.3333), (-0.7328, 0.7328, 0.3454), (-0.5852, 0.8072, 0.3333), (-0.5218, 0.8495, 0.3333), (-0.5758, 0.8617, 0.3454), (-0.4165, 0.9058, 0.3333), (-0.346, 0.935, 0.3333), (-0.3966, 0.9575, 0.3454), (-0.2318, 0.9697, 0.3333), (-0.157, 0.9845, 0.3333), (-0.2022, 1.016, 0.3454)], [], [(574, 478, 417, 480), (487, 420, 423, 489), (490, 422, 425, 492), (493, 424, 427, 495), (496, 426, 429, 498), (499, 428, 431, 501), (502, 430, 433, 504), (505, 432, 435, 507), (508, 434, 437, 510), (511, 436, 439, 513), (514, 438, 441, 516), (517, 440, 443, 519), (520, 442, 445, 522), (523, 444, 447, 525), (526, 446, 449, 528), (529, 448, 451, 531), (532, 450, 453, 534), (535, 452, 455, 537), (538, 454, 457, 540), (541, 456, 459, 543), (544, 458, 461, 546), (547, 460, 463, 549), (550, 462, 465, 552), (553, 464, 467, 555), (556, 466, 469, 558), (559, 468, 471, 561), (562, 470, 473, 564), (565, 472, 475, 567), (568, 474, 477, 570), (571, 476, 479, 573), (484, 418, 421, 486), (418, 419, 416, 417, 478, 479, 476, 477, 474, 475, 472, 473, 470, 471, 468, 469, 466, 467, 464, 465, 462, 463, 460, 461, 458, 459, 456, 457, 454, 455, 452, 453, 450, 451, 448, 449, 446, 447, 444, 445, 442, 443, 440, 441, 438, 439, 436, 437, 434, 435, 432, 433, 430, 431, 428, 429, 426, 427, 424, 425, 422, 423, 420, 421), (482, 481, 483, 485, 285, 263), (0, 1, 2, 3, 4, 5, 6, 7, 8, 9, 10, 11, 12, 13, 14, 15, 16, 17, 18, 19, 20, 21, 22, 23, 24, 25, 26, 27, 28, 29, 30, 31), (94, 62, 63, 95), (56, 55, 238, 246), (95, 63, 32, 64), (193, 129, 334, 385), (93, 61, 62, 94), (557, 556, 558, 560, 259, 251), (92, 60, 61, 93), (98, 97, 262, 284), (91, 59, 60, 92), (154, 218, 410, 346), (90, 58, 59, 91), (57, 56, 246, 254), (89, 57, 58, 90), (96, 99, 272, 275), (88, 56, 57, 89), (219, 155, 347, 411), (87, 55, 56, 88), (560, 559, 561, 563, 277, 259), (86, 54, 55, 87), (100, 98, 284, 287), (85, 53, 54, 86), (100, 164, 356, 287), (84, 52, 53, 85), (58, 57, 254, 266), (83, 51, 52, 84), (99, 101, 320, 272), (82, 50, 51, 83), (165, 101, 320, 357), (81, 49, 50, 82), (563, 562, 564, 566, 278, 277), (80, 48, 49, 81), (102, 100, 287, 321), (79, 47, 48, 80), (126, 190, 382, 283), (78, 46, 47, 79), (59, 58, 266, 265), (77, 45, 46, 78), (101, 103, 322, 320), (76, 44, 45, 77), (191, 127, 332, 383), (75, 43, 44, 76), (566, 565, 567, 569, 293, 278), (74, 42, 43, 75), (104, 102, 321, 323), (73, 41, 42, 74), (152, 216, 408, 279), (72, 40, 41, 73), (60, 59, 265, 294), (71, 39, 40, 72), (103, 105, 324, 322), (70, 38, 39, 71), (217, 153, 345, 409), (69, 37, 38, 70), (569, 568, 570, 572, 290, 293), (68, 36, 37, 69), (106, 104, 323, 325), (67, 35, 36, 68), (98, 162, 354, 284), (66, 34, 35, 67), (61, 60, 294, 292), (65, 33, 34, 66), (105, 107, 326, 324), (64, 32, 33, 65), (163, 99, 272, 355), (1, 0, 64, 65), (2, 1, 65, 66), (3, 2, 66, 67), (4, 3, 67, 68), (5, 4, 68, 69), (6, 5, 69, 70), (7, 6, 70, 71), (8, 7, 71, 72), (9, 8, 72, 73), (10, 9, 73, 74), (11, 10, 74, 75), (12, 11, 75, 76), (13, 12, 76, 77), (14, 13, 77, 78), (15, 14, 78, 79), (16, 15, 79, 80), (17, 16, 80, 81), (18, 17, 81, 82), (19, 18, 82, 83), (20, 19, 83, 84), (21, 20, 84, 85), (22, 21, 85, 86), (23, 22, 86, 87), (24, 23, 87, 88), (25, 24, 88, 89), (26, 25, 89, 90), (27, 26, 90, 91), (28, 27, 91, 92), (29, 28, 92, 93), (30, 29, 93, 94), (31, 30, 94, 95), (0, 31, 95, 64), (157, 156, 158, 159), (159, 158, 97, 96), (155, 154, 156, 157), (153, 152, 154, 155), (151, 150, 152, 153), (149, 148, 150, 151), (147, 146, 148, 149), (145, 144, 146, 147), (143, 142, 144, 145), (141, 140, 142, 143), (139, 138, 140, 141), (137, 136, 138, 139), (135, 134, 136, 137), (133, 132, 134, 135), (131, 130, 132, 133), (129, 128, 130, 131), (127, 126, 128, 129), (125, 124, 126, 127), (123, 122, 124, 125), (121, 120, 122, 123), (119, 118, 120, 121), (117, 116, 118, 119), (115, 114, 116, 117), (113, 112, 114, 115), (111, 110, 112, 113), (109, 108, 110, 111), (107, 106, 108, 109), (105, 104, 106, 107), (103, 102, 104, 105), (101, 100, 102, 103), (99, 98, 100, 101), (96, 97, 98, 99), (572, 571, 573, 575, 291, 290), (108, 106, 325, 327), (124, 188, 380, 280), (62, 61, 292, 288), (107, 109, 328, 326), (189, 125, 268, 381), (485, 484, 486, 488, 286, 285), (110, 108, 327, 329), (150, 214, 406, 276), (32, 63, 289, 274), (109, 111, 330, 328), (215, 151, 264, 407), (112, 110, 329, 331), (96, 160, 352, 275), (63, 62, 288, 289), (111, 113, 225, 330), (161, 97, 262, 353), (114, 112, 331, 228), (122, 186, 378, 260), (113, 115, 233, 225), (187, 123, 271, 379), (116, 114, 228, 236), (148, 212, 404, 258), (115, 117, 241, 233), (213, 149, 267, 405), (118, 116, 236, 244), (120, 184, 376, 252), (117, 119, 249, 241), (185, 121, 257, 377), (120, 118, 244, 252), (146, 210, 402, 250), (119, 121, 257, 249), (211, 147, 255, 403), (122, 120, 252, 260), (118, 182, 374, 244), (121, 123, 271, 257), (183, 119, 249, 375), (124, 122, 260, 280), (144, 208, 400, 242), (123, 125, 268, 271), (209, 145, 247, 401), (126, 124, 280, 283), (116, 180, 372, 236), (125, 127, 332, 268), (181, 117, 241, 373), (128, 126, 283, 333), (142, 206, 398, 234), (127, 129, 334, 332), (207, 143, 239, 399), (130, 128, 333, 335), (114, 178, 370, 228), (129, 131, 336, 334), (179, 115, 233, 371), (132, 130, 335, 337), (140, 204, 396, 226), (131, 133, 338, 336), (205, 141, 231, 397), (134, 132, 337, 339), (112, 176, 368, 331), (133, 135, 340, 338), (177, 113, 225, 369), (136, 134, 339, 341), (138, 202, 394, 343), (310, 308, 331, 329), (295, 297, 342, 344), (224, 309, 330, 225), (296, 227, 226, 343), (308, 229, 228, 331), (230, 295, 344, 231), (232, 224, 225, 233), (227, 235, 234, 226), (229, 237, 236, 228), (238, 230, 231, 239), (240, 232, 233, 241), (235, 243, 242, 234), (237, 245, 244, 236), (246, 238, 239, 247), (248, 240, 241, 249), (243, 251, 250, 242), (245, 253, 252, 244), (254, 246, 247, 255), (256, 248, 249, 257), (251, 259, 258, 250), (253, 261, 260, 252), (266, 254, 255, 267), (270, 256, 257, 271), (259, 277, 276, 258), (261, 281, 280, 260), (263, 285, 284, 262), (265, 266, 267, 264), (269, 270, 271, 268), (273, 274, 275, 272), (277, 278, 279, 276), (281, 282, 283, 280), (285, 286, 287, 284), (298, 296, 343, 341), (309, 311, 328, 330), (297, 299, 340, 342), (312, 310, 329, 327), (300, 298, 341, 339), (311, 313, 326, 328), (299, 301, 338, 340), (289, 288, 349, 351), (314, 312, 327, 325), (302, 300, 339, 337), (290, 291, 350, 348), (313, 315, 324, 326), (301, 303, 336, 338), (274, 289, 351, 275), (316, 314, 325, 323), (304, 302, 337, 335), (291, 263, 262, 350), (315, 317, 322, 324), (303, 305, 334, 336), (288, 292, 347, 349), (318, 316, 323, 321), (306, 304, 335, 333), (293, 290, 348, 346), (317, 319, 320, 322), (305, 307, 332, 334), (292, 294, 345, 347), (286, 318, 321, 287), (282, 306, 333, 283), (278, 293, 346, 279), (319, 273, 272, 320), (307, 269, 268, 332), (294, 265, 264, 345), (344, 343, 394, 395), (225, 331, 368, 369), (231, 226, 396, 397), (233, 228, 370, 371), (239, 234, 398, 399), (241, 236, 372, 373), (247, 242, 400, 401), (249, 244, 374, 375), (255, 250, 402, 403), (257, 252, 376, 377), (267, 258, 404, 405), (271, 260, 378, 379), (262, 275, 352, 353), (264, 276, 406, 407), (268, 280, 380, 381), (272, 284, 354, 355), (345, 279, 408, 409), (332, 283, 382, 383), (320, 287, 356, 357), (347, 346, 410, 411), (334, 333, 384, 385), (322, 321, 358, 359), (349, 348, 412, 413), (336, 335, 386, 387), (324, 323, 360, 361), (350, 351, 415, 414), (338, 337, 388, 389), (326, 325, 362, 363), (340, 339, 390, 391), (328, 327, 364, 365), (342, 341, 392, 393), (330, 329, 366, 367), (128, 192, 384, 333), (554, 553, 555, 557, 251, 243), (167, 103, 322, 359), (55, 54, 230, 238), (102, 166, 358, 321), (551, 550, 552, 554, 243, 235), (221, 157, 349, 413), (54, 53, 295, 230), (156, 220, 412, 348), (548, 547, 549, 551, 235, 227), (195, 131, 336, 387), (53, 52, 297, 295), (130, 194, 386, 335), (545, 544, 546, 548, 227, 296), (169, 105, 324, 361), (97, 96, 275, 262), (52, 51, 299, 297), (104, 168, 360, 323), (99, 98, 284, 272), (542, 541, 543, 545, 296, 298), (222, 158, 350, 414), (101, 100, 287, 320), (51, 50, 301, 299), (159, 223, 415, 351), (103, 102, 321, 322), (539, 538, 540, 542, 298, 300), (197, 133, 338, 389), (105, 104, 323, 324), (50, 49, 303, 301), (132, 196, 388, 337), (107, 106, 325, 326), (536, 535, 537, 539, 300, 302), (171, 107, 326, 363), (109, 108, 327, 328), (49, 48, 305, 303), (106, 170, 362, 325), (111, 110, 329, 330), (533, 532, 534, 536, 302, 304), (199, 135, 340, 391), (113, 112, 331, 225), (48, 47, 307, 305), (134, 198, 390, 339), (115, 114, 228, 233), (530, 529, 531, 533, 304, 306), (173, 109, 328, 365), (117, 116, 236, 241), (47, 46, 269, 307), (108, 172, 364, 327), (119, 118, 244, 249), (527, 526, 528, 530, 306, 282), (201, 137, 342, 393), (121, 120, 252, 257), (46, 45, 270, 269), (136, 200, 392, 341), (123, 122, 260, 271), (524, 523, 525, 527, 282, 281), (175, 111, 330, 367), (125, 124, 280, 268), (45, 44, 256, 270), (110, 174, 366, 329), (127, 126, 283, 332), (521, 520, 522, 524, 281, 261), (129, 128, 333, 334), (44, 43, 248, 256), (131, 130, 335, 336), (518, 517, 519, 521, 261, 253), (133, 132, 337, 338), (43, 42, 240, 248), (135, 134, 339, 340), (515, 514, 516, 518, 253, 245), (137, 136, 341, 342), (42, 41, 232, 240), (139, 138, 343, 344), (512, 511, 513, 515, 245, 237), (141, 140, 226, 231), (41, 40, 224, 232), (143, 142, 234, 239), (509, 508, 510, 512, 237, 229), (160, 161, 353, 352), (145, 144, 242, 247), (40, 39, 309, 224), (162, 163, 355, 354), (147, 146, 250, 255), (506, 505, 507, 509, 229, 308), (164, 165, 357, 356), (149, 148, 258, 267), (39, 38, 311, 309), (166, 167, 359, 358), (151, 150, 276, 264), (503, 502, 504, 506, 308, 310), (168, 169, 361, 360), (153, 152, 279, 345), (38, 37, 313, 311), (170, 171, 363, 362), (155, 154, 346, 347), (500, 499, 501, 503, 310, 312), (172, 173, 365, 364), (157, 156, 348, 349), (37, 36, 315, 313), (174, 175, 367, 366), (158, 159, 351, 350), (497, 496, 498, 500, 312, 314), (176, 177, 369, 368), (157, 159, 351, 349), (36, 35, 317, 315), (178, 179, 371, 370), (158, 156, 348, 350), (494, 493, 495, 497, 314, 316), (180, 181, 373, 372), (159, 96, 275, 351), (35, 34, 319, 317), (182, 183, 375, 374), (97, 158, 350, 262), (491, 490, 492, 494, 316, 318), (184, 185, 377, 376), (155, 157, 349, 347), (34, 33, 273, 319), (186, 187, 379, 378), (156, 154, 346, 348), (488, 487, 489, 491, 318, 286), (188, 189, 381, 380), (153, 155, 347, 345), (33, 32, 274, 273), (190, 191, 383, 382), (154, 152, 279, 346), (575, 574, 480, 482, 263, 291), (192, 193, 385, 384), (151, 153, 345, 264), (194, 195, 387, 386), (152, 150, 276, 279), (196, 197, 389, 388), (149, 151, 264, 267), (198, 199, 391, 390), (150, 148, 258, 276), (200, 201, 393, 392), (147, 149, 267, 255), (202, 203, 395, 394), (148, 146, 250, 258), (204, 205, 397, 396), (145, 147, 255, 247), (206, 207, 399, 398), (146, 144, 242, 250), (208, 209, 401, 400), (143, 145, 247, 239), (210, 211, 403, 402), (144, 142, 234, 242), (212, 213, 405, 404), (141, 143, 239, 231), (214, 215, 407, 406), (142, 140, 226, 234), (216, 217, 409, 408), (139, 141, 231, 344), (218, 219, 411, 410), (140, 138, 343, 226), (220, 221, 413, 412), (137, 139, 344, 342), (223, 222, 414, 415), (138, 136, 341, 343), (203, 139, 344, 395), (135, 137, 342, 340), (480, 481, 482), (483, 484, 485), (486, 487, 488), (489, 490, 491), (492, 493, 494), (495, 496, 497), (498, 499, 500), (501, 502, 503), (504, 505, 506), (507, 508, 509), (510, 511, 512), (513, 514, 515), (516, 517, 518), (519, 520, 521), (522, 523, 524), (525, 526, 527), (528, 529, 530), (531, 532, 533), (534, 535, 536), (537, 538, 539), (540, 541, 542), (543, 544, 545), (546, 547, 548), (549, 550, 551), (552, 553, 554), (555, 556, 557), (558, 559, 560), (561, 562, 563), (564, 565, 566), (567, 568, 569), (570, 571, 572), (573, 574, 575), (480, 417, 416, 481), (418, 484, 483, 419), (420, 487, 486, 421), (422, 490, 489, 423), (424, 493, 492, 425), (426, 496, 495, 427), (428, 499, 498, 429), (430, 502, 501, 431), (432, 505, 504, 433), (434, 508, 507, 435), (436, 511, 510, 437), (438, 514, 513, 439), (440, 517, 516, 441), (442, 520, 519, 443), (444, 523, 522, 445), (446, 526, 525, 447), (448, 529, 528, 449), (450, 532, 531, 451), (452, 535, 534, 453), (454, 538, 537, 455), (456, 541, 540, 457), (458, 544, 543, 459), (460, 547, 546, 461), (462, 550, 549, 463), (464, 553, 552, 465), (466, 556, 555, 467), (468, 559, 558, 469), (470, 562, 561, 471), (472, 565, 564, 473), (474, 568, 567, 475), (476, 571, 570, 477), (478, 574, 573, 479), (481, 416, 419, 483)])
me_cylinder_005.use_remesh_preserve_volume = False
me_cylinder_005.use_remesh_preserve_attributes = False
me_cylinder_005.use_mirror_vertex_groups = False
me_cylinder_005.update()
me_cylinder_006 = bpy.data.meshes.new('Cylinder.006')
me_cylinder_006.from_pydata([(-1.15e-07, 0.8373, -0.584), (0.1633, 0.8212, -0.584), (0.3204, 0.7736, -0.584), (0.4652, 0.6962, -0.584), (0.5921, 0.5921, -0.584), (0.6962, 0.4652, -0.584), (0.7736, 0.3204, -0.584), (0.8212, 0.1633, -0.584), (0.8373, 4.551e-08, -0.584), (0.8212, -0.1633, -0.584), (0.7736, -0.3204, -0.584), (0.6962, -0.4652, -0.584), (0.5921, -0.5921, -0.584), (0.4652, -0.6962, -0.584), (0.3204, -0.7736, -0.584), (0.1633, -0.8212, -0.584), (-2.768e-07, -0.8373, -0.584), (-0.1633, -0.8212, -0.584), (-0.3204, -0.7736, -0.584), (-0.4652, -0.6962, -0.584), (-0.5921, -0.5921, -0.584), (-0.6962, -0.4652, -0.584), (-0.7736, -0.3204, -0.584), (-0.8212, -0.1633, -0.584), (-0.8373, 7.356e-07, -0.584), (-0.8212, 0.1633, -0.584), (-0.7736, 0.3204, -0.584), (-0.6962, 0.4652, -0.584), (-0.5921, 0.5921, -0.584), (-0.4652, 0.6962, -0.584), (-0.3204, 0.7736, -0.584), (-0.1633, 0.8212, -0.584), (0.0, 1.0, -0.3333), (0.1951, 0.9808, -0.3333), (0.3827, 0.9239, -0.3333), (0.5556, 0.8315, -0.3333), (0.7071, 0.7071, -0.3333), (0.8315, 0.5556, -0.3333), (0.9239, 0.3827, -0.3333), (0.9808, 0.1951, -0.3333), (1.0, 7.55e-08, -0.3333), (0.9808, -0.1951, -0.3333), (0.9239, -0.3827, -0.3333), (0.8315, -0.5556, -0.3333), (0.7071, -0.7071, -0.3333), (0.5556, -0.8315, -0.3333), (0.3827, -0.9239, -0.3333), (0.1951, -0.9808, -0.3333), (-3.258e-07, -1.0, -0.3333), (-0.1951, -0.9808, -0.3333), (-0.3827, -0.9239, -0.3333), (-0.5556, -0.8315, -0.3333), (-0.7071, -0.7071, -0.3333), (-0.8315, -0.5556, -0.3333), (-0.9239, -0.3827, -0.3333), (-0.9808, -0.1951, -0.3333), (-1.0, 9.656e-07, -0.3333), (-0.9808, 0.1951, -0.3333), (-0.9239, 0.3827, -0.3333), (-0.8315, 0.5556, -0.3333), (-0.7071, 0.7071, -0.3333), (-0.5556, 0.8315, -0.3333), (-0.3827, 0.9239, -0.3333), (-0.1951, 0.9808, -0.3333), (-3.662e-08, 1.345, -1.0), (0.2624, 1.319, -1.0), (0.5147, 1.243, -1.0), (0.7473, 1.118, -1.0), (0.9511, 0.9511, -1.0), (1.118, 0.7473, -1.0), (1.243, 0.5147, -1.0), (1.319, 0.2624, -1.0), (1.345, 5.513e-09, -1.0), (1.319, -0.2624, -1.0), (1.243, -0.5147, -1.0), (1.118, -0.7473, -1.0), (0.9511, -0.9511, -1.0), (0.7473, -1.118, -1.0), (0.5147, -1.243, -1.0), (0.2624, -1.319, -1.0), (-4.749e-07, -1.345, -1.0), (-0.2624, -1.319, -1.0), (-0.5147, -1.243, -1.0), (-0.7473, -1.118, -1.0), (-0.9511, -0.9511, -1.0), (-1.118, -0.7473, -1.0), (-1.243, -0.5147, -1.0), (-1.319, -0.2624, -1.0), (-1.345, 1.203e-06, -1.0), (-1.319, 0.2624, -1.0), (-1.243, 0.5147, -1.0), (-1.118, 0.7473, -1.0), (-0.9511, 0.9511, -1.0), (-0.7473, 1.118, -1.0), (-0.5147, 1.243, -1.0), (-0.2624, 1.319, -1.0), (0.0, 1.0, -0.3333), (0.0, 1.0, 0.3333), (0.1951, 0.9808, 0.3333), (0.1951, 0.9808, -0.3333), (0.3827, 0.9239, 0.3333), (0.3827, 0.9239, -0.3333), (0.5556, 0.8315, 0.3333), (0.5556, 0.8315, -0.3333), (0.7071, 0.7071, 0.3333), (0.7071, 0.7071, -0.3333), (0.8315, 0.5556, 0.3333), (0.8315, 0.5556, -0.3333), (0.9239, 0.3827, 0.3333), (0.9239, 0.3827, -0.3333), (0.9808, 0.1951, 0.3333), (0.9808, 0.1951, -0.3333), (1.0, 7.55e-08, 0.3333), (1.0, 7.55e-08, -0.3333), (0.9808, -0.1951, 0.3333), (0.9808, -0.1951, -0.3333), (0.9239, -0.3827, 0.3333), (0.9239, -0.3827, -0.3333), (0.8315, -0.5556, 0.3333), (0.8315, -0.5556, -0.3333), (0.7071, -0.7071, 0.3333), (0.7071, -0.7071, -0.3333), (0.5556, -0.8315, 0.3333), (0.5556, -0.8315, -0.3333), (0.3827, -0.9239, 0.3333), (0.3827, -0.9239, -0.3333), (0.1951, -0.9808, 0.3333), (0.1951, -0.9808, -0.3333), (-3.258e-07, -1.0, 0.3333), (-3.258e-07, -1.0, -0.3333), (-0.1951, -0.9808, 0.3333), (-0.1951, -0.9808, -0.3333), (-0.3827, -0.9239, 0.3333), (-0.3827, -0.9239, -0.3333), (-0.5556, -0.8315, 0.3333), (-0.5556, -0.8315, -0.3333), (-0.7071, -0.7071, 0.3333), (-0.7071, -0.7071, -0.3333), (-0.8315, -0.5556, 0.3333), (-0.8315, -0.5556, -0.3333), (-0.9239, -0.3827, 0.3333), (-0.9239, -0.3827, -0.3333), (-0.9808, -0.1951, 0.3333), (-0.9808, -0.1951, -0.3333), (-1.0, 9.656e-07, 0.3333), (-1.0, 9.656e-07, -0.3333), (-0.9808, 0.1951, 0.3333), (-0.9808, 0.1951, -0.3333), (-0.9239, 0.3827, 0.3333), (-0.9239, 0.3827, -0.3333), (-0.8315, 0.5556, 0.3333), (-0.8315, 0.5556, -0.3333), (-0.7071, 0.7071, 0.3333), (-0.7071, 0.7071, -0.3333), (-0.5556, 0.8315, 0.3333), (-0.5556, 0.8315, -0.3333), (-0.3827, 0.9239, 0.3333), (-0.3827, 0.9239, -0.3333), (-0.1951, 0.9808, 0.3333), (-0.1951, 0.9808, -0.3333), (0.0, 1.0, -0.3333), (0.0, 1.0, 0.3333), (0.1951, 0.9808, 0.3333), (0.1951, 0.9808, -0.3333), (0.3827, 0.9239, 0.3333), (0.3827, 0.9239, -0.3333), (0.5556, 0.8315, 0.3333), (0.5556, 0.8315, -0.3333), (0.7071, 0.7071, 0.3333), (0.7071, 0.7071, -0.3333), (0.8315, 0.5556, 0.3333), (0.8315, 0.5556, -0.3333), (0.9239, 0.3827, 0.3333), (0.9239, 0.3827, -0.3333), (0.9808, 0.1951, 0.3333), (0.9808, 0.1951, -0.3333), (1.0, 7.55e-08, 0.3333), (1.0, 7.55e-08, -0.3333), (0.9808, -0.1951, 0.3333), (0.9808, -0.1951, -0.3333), (0.9239, -0.3827, 0.3333), (0.9239, -0.3827, -0.3333), (0.8315, -0.5556, 0.3333), (0.8315, -0.5556, -0.3333), (0.7071, -0.7071, 0.3333), (0.7071, -0.7071, -0.3333), (0.5556, -0.8315, 0.3333), (0.5556, -0.8315, -0.3333), (0.3827, -0.9239, 0.3333), (0.3827, -0.9239, -0.3333), (0.1951, -0.9808, 0.3333), (0.1951, -0.9808, -0.3333), (-3.258e-07, -1.0, 0.3333), (-3.258e-07, -1.0, -0.3333), (-0.1951, -0.9808, 0.3333), (-0.1951, -0.9808, -0.3333), (-0.3827, -0.9239, 0.3333), (-0.3827, -0.9239, -0.3333), (-0.5556, -0.8315, 0.3333), (-0.5556, -0.8315, -0.3333), (-0.7071, -0.7071, 0.3333), (-0.7071, -0.7071, -0.3333), (-0.8315, -0.5556, 0.3333), (-0.8315, -0.5556, -0.3333), (-0.9239, -0.3827, 0.3333), (-0.9239, -0.3827, -0.3333), (-0.9808, -0.1951, 0.3333), (-0.9808, -0.1951, -0.3333), (-1.0, 9.656e-07, 0.3333), (-1.0, 9.656e-07, -0.3333), (-0.9808, 0.1951, 0.3333), (-0.9808, 0.1951, -0.3333), (-0.9239, 0.3827, 0.3333), (-0.9239, 0.3827, -0.3333), (-0.8315, 0.5556, 0.3333), (-0.8315, 0.5556, -0.3333), (-0.7071, 0.7071, 0.3333), (-0.7071, 0.7071, -0.3333), (-0.5556, 0.8315, 0.3333), (-0.5556, 0.8315, -0.3333), (-0.3827, 0.9239, 0.3333), (-0.3827, 0.9239, -0.3333), (-0.1951, 0.9808, 0.3333), (-0.1951, 0.9808, -0.3333), (1.092, 5.355e-08, -0.3639), (1.092, 5.355e-08, -0.3639), (-1.009, -0.4178, 0.3639), (-1.009, -0.4178, 0.3639), (1.071, -0.213, 0.3639), (1.071, -0.213, 0.3639), (-1.009, -0.4178, -0.3639), (-1.009, -0.4178, -0.3639), (1.071, -0.213, -0.3639), (1.071, -0.213, -0.3639), (-1.071, -0.213, 0.3639), (-1.071, -0.213, 0.3639), (1.009, -0.4178, 0.3639), (1.009, -0.4178, 0.3639), (-1.071, -0.213, -0.3639), (-1.071, -0.213, -0.3639), (1.009, -0.4178, -0.3639), (1.009, -0.4178, -0.3639), (-1.092, 1.025e-06, 0.3639), (-1.092, 1.025e-06, 0.3639), (0.9077, -0.6065, 0.3639), (0.9077, -0.6065, 0.3639), (-1.092, 1.025e-06, -0.3639), (-1.092, 1.025e-06, -0.3639), (0.9077, -0.6065, -0.3639), (0.9077, -0.6065, -0.3639), (-1.071, 0.213, 0.3639), (-1.071, 0.213, 0.3639), (0.7719, -0.7719, 0.3639), (0.7719, -0.7719, 0.3639), (-1.071, 0.213, -0.3639), (-1.071, 0.213, -0.3639), (0.7719, -0.7719, -0.3639), (0.7719, -0.7719, -0.3639), (-1.009, 0.4178, 0.3639), (-1.009, 0.4178, 0.3639), (0.6065, -0.9077, 0.3639), (0.6065, -0.9077, 0.3639), (-8.925e-09, 1.092, 0.3639), (-8.925e-09, 1.092, 0.3639), (-0.9077, 0.6065, -0.3639), (-0.9077, 0.6065, -0.3639), (-1.009, 0.4178, -0.3639), (-1.009, 0.4178, -0.3639), (0.4178, -1.009, -0.3639), (0.4178, -1.009, -0.3639), (0.6065, -0.9077, -0.3639), (0.6065, -0.9077, -0.3639), (0.213, 1.071, -0.3639), (0.213, 1.071, -0.3639), (-8.925e-09, 1.092, -0.3639), (-8.925e-09, 1.092, -0.3639), (-0.9077, 0.6065, 0.3639), (-0.9077, 0.6065, 0.3639), (-0.7719, 0.772, 0.3639), (-0.7719, 0.772, 0.3639), (0.4178, -1.009, 0.3639), (0.4178, -1.009, 0.3639), (0.213, -1.071, 0.3639), (0.213, -1.071, 0.3639), (0.213, 1.071, 0.3639), (0.213, 1.071, 0.3639), (0.4178, 1.009, 0.3639), (0.4178, 1.009, 0.3639), (-0.4178, 1.009, -0.3639), (-0.213, 1.071, -0.3639), (-0.4178, 1.009, 0.3639), (-0.213, 1.071, 0.3639), (-0.6065, 0.9077, -0.3639), (-0.6065, 0.9077, 0.3639), (-0.7719, 0.772, -0.3639), (-0.9077, -0.6065, -0.3639), (-0.9077, -0.6065, 0.3639), (-0.7719, -0.7719, -0.3639), (-0.7719, -0.7719, 0.3639), (-0.6065, -0.9077, -0.3639), (-0.6065, -0.9077, 0.3639), (-0.4178, -1.009, -0.3639), (-0.4178, -1.009, 0.3639), (-0.213, -1.071, -0.3639), (-0.213, -1.071, 0.3639), (-3.646e-07, -1.092, -0.3639), (-3.646e-07, -1.092, 0.3639), (0.213, -1.071, -0.3639), (1.092, 5.355e-08, 0.3639), (1.071, 0.213, -0.3639), (1.071, 0.213, 0.3639), (1.009, 0.4178, -0.3639), (1.009, 0.4178, 0.3639), (0.9077, 0.6065, -0.3639), (0.9077, 0.6065, 0.3639), (0.7719, 0.7719, -0.3639), (0.7719, 0.7719, 0.3639), (0.6065, 0.9077, -0.3639), (0.6065, 0.9077, 0.3639), (0.4178, 1.009, -0.3639), (0.4178, 1.009, -0.3639), (0.6065, 0.9077, 0.3639), (0.6065, 0.9077, -0.3639), (0.7719, 0.7719, 0.3639), (0.7719, 0.7719, -0.3639), (0.9077, 0.6065, 0.3639), (0.9077, 0.6065, -0.3639), (1.009, 0.4178, 0.3639), (1.009, 0.4178, -0.3639), (1.071, 0.213, 0.3639), (1.071, 0.213, -0.3639), (1.092, 5.355e-08, 0.3639), (0.213, -1.071, -0.3639), (-3.646e-07, -1.092, 0.3639), (-3.646e-07, -1.092, -0.3639), (-0.213, -1.071, 0.3639), (-0.213, -1.071, -0.3639), (-0.4178, -1.009, 0.3639), (-0.4178, -1.009, -0.3639), (-0.6065, -0.9077, 0.3639), (-0.6065, -0.9077, -0.3639), (-0.7719, -0.7719, 0.3639), (-0.7719, -0.7719, -0.3639), (-0.9077, -0.6065, 0.3639), (-0.9077, -0.6065, -0.3639), (-0.7719, 0.772, -0.3639), (-0.6065, 0.9077, 0.3639), (-0.6065, 0.9077, -0.3639), (-0.4178, 1.009, 0.3639), (-0.4178, 1.009, -0.3639), (-0.213, 1.071, 0.3639), (-0.213, 1.071, -0.3639), (-8.925e-09, 1.092, -0.3639), (-8.925e-09, 1.092, 0.3639), (0.213, 1.071, 0.3639), (0.213, 1.071, -0.3639), (0.4178, 1.009, 0.3639), (0.4178, 1.009, -0.3639), (0.6065, 0.9077, 0.3639), (0.6065, 0.9077, -0.3639), (0.7719, 0.7719, 0.3639), (0.7719, 0.7719, -0.3639), (0.9077, 0.6065, 0.3639), (0.9077, 0.6065, -0.3639), (1.009, 0.4178, 0.3639), (1.009, 0.4178, -0.3639), (1.071, 0.213, 0.3639), (1.071, 0.213, -0.3639), (1.092, 5.355e-08, 0.3639), (1.092, 5.355e-08, -0.3639), (1.071, -0.213, 0.3639), (1.071, -0.213, -0.3639), (1.009, -0.4178, 0.3639), (1.009, -0.4178, -0.3639), (0.9077, -0.6065, 0.3639), (0.9077, -0.6065, -0.3639), (0.7719, -0.7719, 0.3639), (0.7719, -0.7719, -0.3639), (0.6065, -0.9077, 0.3639), (0.6065, -0.9077, -0.3639), (0.4178, -1.009, 0.3639), (0.4178, -1.009, -0.3639), (0.213, -1.071, 0.3639), (0.213, -1.071, -0.3639), (-3.646e-07, -1.092, 0.3639), (-3.646e-07, -1.092, -0.3639), (-0.213, -1.071, 0.3639), (-0.213, -1.071, -0.3639), (-0.4178, -1.009, 0.3639), (-0.4178, -1.009, -0.3639), (-0.6065, -0.9077, 0.3639), (-0.6065, -0.9077, -0.3639), (-0.7719, -0.7719, 0.3639), (-0.7719, -0.7719, -0.3639), (-0.9077, -0.6065, 0.3639), (-0.9077, -0.6065, -0.3639), (-1.009, -0.4178, 0.3639), (-1.009, -0.4178, -0.3639), (-1.071, -0.213, 0.3639), (-1.071, -0.213, -0.3639), (-1.092, 1.025e-06, 0.3639), (-1.092, 1.025e-06, -0.3639), (-1.071, 0.213, 0.3639), (-1.071, 0.213, -0.3639), (-1.009, 0.4178, 0.3639), (-1.009, 0.4178, -0.3639), (-0.9077, 0.6065, 0.3639), (-0.9077, 0.6065, -0.3639), (-0.7719, 0.772, 0.3639), (-0.7719, 0.772, -0.3639), (-0.6065, 0.9077, 0.3639), (-0.6065, 0.9077, -0.3639), (-0.4178, 1.009, 0.3639), (-0.4178, 1.009, -0.3639), (-0.213, 1.071, 0.3639), (-0.213, 1.071, -0.3639), (0.03813, 0.7462, 1.64), (-0.03813, 0.7462, 1.64), (0.183, 0.7244, 1.64), (0.1082, 0.7393, 1.64), (0.3208, 0.6748, 1.64), (0.2503, 0.704, 1.64), (0.4463, 0.5992, 1.64), (0.3828, 0.6416, 1.64), (0.5546, 0.5007, 1.64), (0.5007, 0.5546, 1.64), (0.6416, 0.3828, 1.64), (0.5992, 0.4463, 1.64), (0.704, 0.2503, 1.64), (0.6748, 0.3208, 1.64), (0.7393, 0.1082, 1.64), (0.7244, 0.183, 1.64), (0.7462, -0.03813, 1.64), (0.7462, 0.03813, 1.64), (0.7244, -0.183, 1.64), (0.7393, -0.1082, 1.64), (0.6748, -0.3208, 1.64), (0.704, -0.2503, 1.64), (0.5992, -0.4463, 1.64), (0.6416, -0.3828, 1.64), (0.5007, -0.5546, 1.64), (0.5546, -0.5007, 1.64), (0.3828, -0.6416, 1.64), (0.4463, -0.5992, 1.64), (0.2503, -0.704, 1.64), (0.3208, -0.6748, 1.64), (0.1082, -0.7393, 1.64), (0.183, -0.7244, 1.64), (-0.03813, -0.7462, 1.64), (0.03813, -0.7462, 1.64), (-0.183, -0.7244, 1.64), (-0.1082, -0.7393, 1.64), (-0.3208, -0.6748, 1.64), (-0.2503, -0.704, 1.64), (-0.4463, -0.5992, 1.64), (-0.3828, -0.6416, 1.64), (-0.5546, -0.5007, 1.64), (-0.5007, -0.5546, 1.64), (-0.6416, -0.3828, 1.64), (-0.5992, -0.4463, 1.64), (-0.704, -0.2503, 1.64), (-0.6748, -0.3208, 1.64), (-0.7393, -0.1082, 1.64), (-0.7244, -0.183, 1.64), (-0.7462, 0.03813, 1.64), (-0.7462, -0.03813, 1.64), (-0.7244, 0.183, 1.64), (-0.7393, 0.1082, 1.64), (-0.6748, 0.3208, 1.64), (-0.704, 0.2503, 1.64), (-0.5992, 0.4463, 1.64), (-0.6416, 0.3828, 1.64), (-0.5007, 0.5546, 1.64), (-0.5546, 0.5007, 1.64), (-0.3828, 0.6416, 1.64), (-0.4463, 0.5992, 1.64), (-0.2503, 0.704, 1.64), (-0.3208, 0.6748, 1.64), (-0.1082, 0.7393, 1.64), (-0.183, 0.7244, 1.64), (-0.03813, 0.9962, 0.3333), (0.03813, 0.9962, 0.3333), (-3.537e-09, 1.036, 0.3454), (0.157, 0.9845, 0.3333), (0.2318, 0.9697, 0.3333), (0.2022, 1.016, 0.3454), (0.346, 0.935, 0.3333), (0.4165, 0.9058, 0.3333), (0.3966, 0.9575, 0.3454), (0.5218, 0.8495, 0.3333), (0.5852, 0.8072, 0.3333), (0.5758, 0.8617, 0.3454), (0.6775, 0.7314, 0.3333), (0.7314, 0.6775, 0.3333), (0.7328, 0.7328, 0.3454), (0.8072, 0.5852, 0.3333), (0.8495, 0.5218, 0.3333), (0.8617, 0.5758, 0.3454), (0.9058, 0.4165, 0.3333), (0.935, 0.346, 0.3333), (0.9575, 0.3966, 0.3454), (0.9697, 0.2318, 0.3333), (0.9845, 0.157, 0.3333), (1.016, 0.2022, 0.3454), (0.9962, 0.03813, 0.3333), (0.9962, -0.03813, 0.3333), (1.036, 6.68e-08, 0.3454), (0.9845, -0.157, 0.3333), (0.9697, -0.2318, 0.3333), (1.016, -0.2022, 0.3454), (0.935, -0.346, 0.3333), (0.9058, -0.4165, 0.3333), (0.9575, -0.3966, 0.3454), (0.8495, -0.5218, 0.3333), (0.8072, -0.5852, 0.3333), (0.8617, -0.5758, 0.3454), (0.7314, -0.6775, 0.3333), (0.6775, -0.7314, 0.3333), (0.7328, -0.7328, 0.3454), (0.5852, -0.8072, 0.3333), (0.5218, -0.8495, 0.3333), (0.5758, -0.8617, 0.3454), (0.4165, -0.9058, 0.3333), (0.346, -0.935, 0.3333), (0.3966, -0.9575, 0.3454), (0.2318, -0.9697, 0.3333), (0.157, -0.9845, 0.3333), (0.2022, -1.016, 0.3454), (0.03813, -0.9962, 0.3333), (-0.03813, -0.9962, 0.3333), (-3.412e-07, -1.036, 0.3454), (-0.157, -0.9845, 0.3333), (-0.2318, -0.9697, 0.3333), (-0.2022, -1.016, 0.3454), (-0.346, -0.935, 0.3333), (-0.4165, -0.9058, 0.3333), (-0.3966, -0.9575, 0.3454), (-0.5218, -0.8495, 0.3333), (-0.5852, -0.8072, 0.3333), (-0.5758, -0.8617, 0.3454), (-0.6775, -0.7314, 0.3333), (-0.7314, -0.6775, 0.3333), (-0.7328, -0.7328, 0.3454), (-0.8072, -0.5852, 0.3333), (-0.8495, -0.5218, 0.3333), (-0.8617, -0.5758, 0.3454), (-0.9058, -0.4165, 0.3333), (-0.935, -0.346, 0.3333), (-0.9575, -0.3966, 0.3454), (-0.9697, -0.2318, 0.3333), (-0.9845, -0.157, 0.3333), (-1.016, -0.2022, 0.3454), (-0.9962, -0.03813, 0.3333), (-0.9962, 0.03813, 0.3333), (-1.036, 9.893e-07, 0.3454), (-0.9845, 0.157, 0.3333), (-0.9697, 0.2318, 0.3333), (-1.016, 0.2022, 0.3454), (-0.935, 0.346, 0.3333), (-0.9058, 0.4165, 0.3333), (-0.9575, 0.3966, 0.3454), (-0.8495, 0.5218, 0.3333), (-0.8072, 0.5852, 0.3333), (-0.8617, 0.5758, 0.3454), (-0.7314, 0.6775, 0.3333), (-0.6775, 0.7314, 0.3333), (-0.7328, 0.7328, 0.3454), (-0.5852, 0.8072, 0.3333), (-0.5218, 0.8495, 0.3333), (-0.5758, 0.8617, 0.3454), (-0.4165, 0.9058, 0.3333), (-0.346, 0.935, 0.3333), (-0.3966, 0.9575, 0.3454), (-0.2318, 0.9697, 0.3333), (-0.157, 0.9845, 0.3333), (-0.2022, 1.016, 0.3454)], [], [(574, 478, 417, 480), (487, 420, 423, 489), (490, 422, 425, 492), (493, 424, 427, 495), (496, 426, 429, 498), (499, 428, 431, 501), (502, 430, 433, 504), (505, 432, 435, 507), (508, 434, 437, 510), (511, 436, 439, 513), (514, 438, 441, 516), (517, 440, 443, 519), (520, 442, 445, 522), (523, 444, 447, 525), (526, 446, 449, 528), (529, 448, 451, 531), (532, 450, 453, 534), (535, 452, 455, 537), (538, 454, 457, 540), (541, 456, 459, 543), (544, 458, 461, 546), (547, 460, 463, 549), (550, 462, 465, 552), (553, 464, 467, 555), (556, 466, 469, 558), (559, 468, 471, 561), (562, 470, 473, 564), (565, 472, 475, 567), (568, 474, 477, 570), (571, 476, 479, 573), (484, 418, 421, 486), (418, 419, 416, 417, 478, 479, 476, 477, 474, 475, 472, 473, 470, 471, 468, 469, 466, 467, 464, 465, 462, 463, 460, 461, 458, 459, 456, 457, 454, 455, 452, 453, 450, 451, 448, 449, 446, 447, 444, 445, 442, 443, 440, 441, 438, 439, 436, 437, 434, 435, 432, 433, 430, 431, 428, 429, 426, 427, 424, 425, 422, 423, 420, 421), (482, 481, 483, 485, 285, 263), (0, 1, 2, 3, 4, 5, 6, 7, 8, 9, 10, 11, 12, 13, 14, 15, 16, 17, 18, 19, 20, 21, 22, 23, 24, 25, 26, 27, 28, 29, 30, 31), (94, 62, 63, 95), (56, 55, 238, 246), (95, 63, 32, 64), (193, 129, 334, 385), (93, 61, 62, 94), (557, 556, 558, 560, 259, 251), (92, 60, 61, 93), (98, 97, 262, 284), (91, 59, 60, 92), (154, 218, 410, 346), (90, 58, 59, 91), (57, 56, 246, 254), (89, 57, 58, 90), (96, 99, 272, 275), (88, 56, 57, 89), (219, 155, 347, 411), (87, 55, 56, 88), (560, 559, 561, 563, 277, 259), (86, 54, 55, 87), (100, 98, 284, 287), (85, 53, 54, 86), (100, 164, 356, 287), (84, 52, 53, 85), (58, 57, 254, 266), (83, 51, 52, 84), (99, 101, 320, 272), (82, 50, 51, 83), (165, 101, 320, 357), (81, 49, 50, 82), (563, 562, 564, 566, 278, 277), (80, 48, 49, 81), (102, 100, 287, 321), (79, 47, 48, 80), (126, 190, 382, 283), (78, 46, 47, 79), (59, 58, 266, 265), (77, 45, 46, 78), (101, 103, 322, 320), (76, 44, 45, 77), (191, 127, 332, 383), (75, 43, 44, 76), (566, 565, 567, 569, 293, 278), (74, 42, 43, 75), (104, 102, 321, 323), (73, 41, 42, 74), (152, 216, 408, 279), (72, 40, 41, 73), (60, 59, 265, 294), (71, 39, 40, 72), (103, 105, 324, 322), (70, 38, 39, 71), (217, 153, 345, 409), (69, 37, 38, 70), (569, 568, 570, 572, 290, 293), (68, 36, 37, 69), (106, 104, 323, 325), (67, 35, 36, 68), (98, 162, 354, 284), (66, 34, 35, 67), (61, 60, 294, 292), (65, 33, 34, 66), (105, 107, 326, 324), (64, 32, 33, 65), (163, 99, 272, 355), (1, 0, 64, 65), (2, 1, 65, 66), (3, 2, 66, 67), (4, 3, 67, 68), (5, 4, 68, 69), (6, 5, 69, 70), (7, 6, 70, 71), (8, 7, 71, 72), (9, 8, 72, 73), (10, 9, 73, 74), (11, 10, 74, 75), (12, 11, 75, 76), (13, 12, 76, 77), (14, 13, 77, 78), (15, 14, 78, 79), (16, 15, 79, 80), (17, 16, 80, 81), (18, 17, 81, 82), (19, 18, 82, 83), (20, 19, 83, 84), (21, 20, 84, 85), (22, 21, 85, 86), (23, 22, 86, 87), (24, 23, 87, 88), (25, 24, 88, 89), (26, 25, 89, 90), (27, 26, 90, 91), (28, 27, 91, 92), (29, 28, 92, 93), (30, 29, 93, 94), (31, 30, 94, 95), (0, 31, 95, 64), (157, 156, 158, 159), (159, 158, 97, 96), (155, 154, 156, 157), (153, 152, 154, 155), (151, 150, 152, 153), (149, 148, 150, 151), (147, 146, 148, 149), (145, 144, 146, 147), (143, 142, 144, 145), (141, 140, 142, 143), (139, 138, 140, 141), (137, 136, 138, 139), (135, 134, 136, 137), (133, 132, 134, 135), (131, 130, 132, 133), (129, 128, 130, 131), (127, 126, 128, 129), (125, 124, 126, 127), (123, 122, 124, 125), (121, 120, 122, 123), (119, 118, 120, 121), (117, 116, 118, 119), (115, 114, 116, 117), (113, 112, 114, 115), (111, 110, 112, 113), (109, 108, 110, 111), (107, 106, 108, 109), (105, 104, 106, 107), (103, 102, 104, 105), (101, 100, 102, 103), (99, 98, 100, 101), (96, 97, 98, 99), (572, 571, 573, 575, 291, 290), (108, 106, 325, 327), (124, 188, 380, 280), (62, 61, 292, 288), (107, 109, 328, 326), (189, 125, 268, 381), (485, 484, 486, 488, 286, 285), (110, 108, 327, 329), (150, 214, 406, 276), (32, 63, 289, 274), (109, 111, 330, 328), (215, 151, 264, 407), (112, 110, 329, 331), (96, 160, 352, 275), (63, 62, 288, 289), (111, 113, 225, 330), (161, 97, 262, 353), (114, 112, 331, 228), (122, 186, 378, 260), (113, 115, 233, 225), (187, 123, 271, 379), (116, 114, 228, 236), (148, 212, 404, 258), (115, 117, 241, 233), (213, 149, 267, 405), (118, 116, 236, 244), (120, 184, 376, 252), (117, 119, 249, 241), (185, 121, 257, 377), (120, 118, 244, 252), (146, 210, 402, 250), (119, 121, 257, 249), (211, 147, 255, 403), (122, 120, 252, 260), (118, 182, 374, 244), (121, 123, 271, 257), (183, 119, 249, 375), (124, 122, 260, 280), (144, 208, 400, 242), (123, 125, 268, 271), (209, 145, 247, 401), (126, 124, 280, 283), (116, 180, 372, 236), (125, 127, 332, 268), (181, 117, 241, 373), (128, 126, 283, 333), (142, 206, 398, 234), (127, 129, 334, 332), (207, 143, 239, 399), (130, 128, 333, 335), (114, 178, 370, 228), (129, 131, 336, 334), (179, 115, 233, 371), (132, 130, 335, 337), (140, 204, 396, 226), (131, 133, 338, 336), (205, 141, 231, 397), (134, 132, 337, 339), (112, 176, 368, 331), (133, 135, 340, 338), (177, 113, 225, 369), (136, 134, 339, 341), (138, 202, 394, 343), (310, 308, 331, 329), (295, 297, 342, 344), (224, 309, 330, 225), (296, 227, 226, 343), (308, 229, 228, 331), (230, 295, 344, 231), (232, 224, 225, 233), (227, 235, 234, 226), (229, 237, 236, 228), (238, 230, 231, 239), (240, 232, 233, 241), (235, 243, 242, 234), (237, 245, 244, 236), (246, 238, 239, 247), (248, 240, 241, 249), (243, 251, 250, 242), (245, 253, 252, 244), (254, 246, 247, 255), (256, 248, 249, 257), (251, 259, 258, 250), (253, 261, 260, 252), (266, 254, 255, 267), (270, 256, 257, 271), (259, 277, 276, 258), (261, 281, 280, 260), (263, 285, 284, 262), (265, 266, 267, 264), (269, 270, 271, 268), (273, 274, 275, 272), (277, 278, 279, 276), (281, 282, 283, 280), (285, 286, 287, 284), (298, 296, 343, 341), (309, 311, 328, 330), (297, 299, 340, 342), (312, 310, 329, 327), (300, 298, 341, 339), (311, 313, 326, 328), (299, 301, 338, 340), (289, 288, 349, 351), (314, 312, 327, 325), (302, 300, 339, 337), (290, 291, 350, 348), (313, 315, 324, 326), (301, 303, 336, 338), (274, 289, 351, 275), (316, 314, 325, 323), (304, 302, 337, 335), (291, 263, 262, 350), (315, 317, 322, 324), (303, 305, 334, 336), (288, 292, 347, 349), (318, 316, 323, 321), (306, 304, 335, 333), (293, 290, 348, 346), (317, 319, 320, 322), (305, 307, 332, 334), (292, 294, 345, 347), (286, 318, 321, 287), (282, 306, 333, 283), (278, 293, 346, 279), (319, 273, 272, 320), (307, 269, 268, 332), (294, 265, 264, 345), (344, 343, 394, 395), (225, 331, 368, 369), (231, 226, 396, 397), (233, 228, 370, 371), (239, 234, 398, 399), (241, 236, 372, 373), (247, 242, 400, 401), (249, 244, 374, 375), (255, 250, 402, 403), (257, 252, 376, 377), (267, 258, 404, 405), (271, 260, 378, 379), (262, 275, 352, 353), (264, 276, 406, 407), (268, 280, 380, 381), (272, 284, 354, 355), (345, 279, 408, 409), (332, 283, 382, 383), (320, 287, 356, 357), (347, 346, 410, 411), (334, 333, 384, 385), (322, 321, 358, 359), (349, 348, 412, 413), (336, 335, 386, 387), (324, 323, 360, 361), (350, 351, 415, 414), (338, 337, 388, 389), (326, 325, 362, 363), (340, 339, 390, 391), (328, 327, 364, 365), (342, 341, 392, 393), (330, 329, 366, 367), (128, 192, 384, 333), (554, 553, 555, 557, 251, 243), (167, 103, 322, 359), (55, 54, 230, 238), (102, 166, 358, 321), (551, 550, 552, 554, 243, 235), (221, 157, 349, 413), (54, 53, 295, 230), (156, 220, 412, 348), (548, 547, 549, 551, 235, 227), (195, 131, 336, 387), (53, 52, 297, 295), (130, 194, 386, 335), (545, 544, 546, 548, 227, 296), (169, 105, 324, 361), (97, 96, 275, 262), (52, 51, 299, 297), (104, 168, 360, 323), (99, 98, 284, 272), (542, 541, 543, 545, 296, 298), (222, 158, 350, 414), (101, 100, 287, 320), (51, 50, 301, 299), (159, 223, 415, 351), (103, 102, 321, 322), (539, 538, 540, 542, 298, 300), (197, 133, 338, 389), (105, 104, 323, 324), (50, 49, 303, 301), (132, 196, 388, 337), (107, 106, 325, 326), (536, 535, 537, 539, 300, 302), (171, 107, 326, 363), (109, 108, 327, 328), (49, 48, 305, 303), (106, 170, 362, 325), (111, 110, 329, 330), (533, 532, 534, 536, 302, 304), (199, 135, 340, 391), (113, 112, 331, 225), (48, 47, 307, 305), (134, 198, 390, 339), (115, 114, 228, 233), (530, 529, 531, 533, 304, 306), (173, 109, 328, 365), (117, 116, 236, 241), (47, 46, 269, 307), (108, 172, 364, 327), (119, 118, 244, 249), (527, 526, 528, 530, 306, 282), (201, 137, 342, 393), (121, 120, 252, 257), (46, 45, 270, 269), (136, 200, 392, 341), (123, 122, 260, 271), (524, 523, 525, 527, 282, 281), (175, 111, 330, 367), (125, 124, 280, 268), (45, 44, 256, 270), (110, 174, 366, 329), (127, 126, 283, 332), (521, 520, 522, 524, 281, 261), (129, 128, 333, 334), (44, 43, 248, 256), (131, 130, 335, 336), (518, 517, 519, 521, 261, 253), (133, 132, 337, 338), (43, 42, 240, 248), (135, 134, 339, 340), (515, 514, 516, 518, 253, 245), (137, 136, 341, 342), (42, 41, 232, 240), (139, 138, 343, 344), (512, 511, 513, 515, 245, 237), (141, 140, 226, 231), (41, 40, 224, 232), (143, 142, 234, 239), (509, 508, 510, 512, 237, 229), (160, 161, 353, 352), (145, 144, 242, 247), (40, 39, 309, 224), (162, 163, 355, 354), (147, 146, 250, 255), (506, 505, 507, 509, 229, 308), (164, 165, 357, 356), (149, 148, 258, 267), (39, 38, 311, 309), (166, 167, 359, 358), (151, 150, 276, 264), (503, 502, 504, 506, 308, 310), (168, 169, 361, 360), (153, 152, 279, 345), (38, 37, 313, 311), (170, 171, 363, 362), (155, 154, 346, 347), (500, 499, 501, 503, 310, 312), (172, 173, 365, 364), (157, 156, 348, 349), (37, 36, 315, 313), (174, 175, 367, 366), (158, 159, 351, 350), (497, 496, 498, 500, 312, 314), (176, 177, 369, 368), (157, 159, 351, 349), (36, 35, 317, 315), (178, 179, 371, 370), (158, 156, 348, 350), (494, 493, 495, 497, 314, 316), (180, 181, 373, 372), (159, 96, 275, 351), (35, 34, 319, 317), (182, 183, 375, 374), (97, 158, 350, 262), (491, 490, 492, 494, 316, 318), (184, 185, 377, 376), (155, 157, 349, 347), (34, 33, 273, 319), (186, 187, 379, 378), (156, 154, 346, 348), (488, 487, 489, 491, 318, 286), (188, 189, 381, 380), (153, 155, 347, 345), (33, 32, 274, 273), (190, 191, 383, 382), (154, 152, 279, 346), (575, 574, 480, 482, 263, 291), (192, 193, 385, 384), (151, 153, 345, 264), (194, 195, 387, 386), (152, 150, 276, 279), (196, 197, 389, 388), (149, 151, 264, 267), (198, 199, 391, 390), (150, 148, 258, 276), (200, 201, 393, 392), (147, 149, 267, 255), (202, 203, 395, 394), (148, 146, 250, 258), (204, 205, 397, 396), (145, 147, 255, 247), (206, 207, 399, 398), (146, 144, 242, 250), (208, 209, 401, 400), (143, 145, 247, 239), (210, 211, 403, 402), (144, 142, 234, 242), (212, 213, 405, 404), (141, 143, 239, 231), (214, 215, 407, 406), (142, 140, 226, 234), (216, 217, 409, 408), (139, 141, 231, 344), (218, 219, 411, 410), (140, 138, 343, 226), (220, 221, 413, 412), (137, 139, 344, 342), (223, 222, 414, 415), (138, 136, 341, 343), (203, 139, 344, 395), (135, 137, 342, 340), (480, 481, 482), (483, 484, 485), (486, 487, 488), (489, 490, 491), (492, 493, 494), (495, 496, 497), (498, 499, 500), (501, 502, 503), (504, 505, 506), (507, 508, 509), (510, 511, 512), (513, 514, 515), (516, 517, 518), (519, 520, 521), (522, 523, 524), (525, 526, 527), (528, 529, 530), (531, 532, 533), (534, 535, 536), (537, 538, 539), (540, 541, 542), (543, 544, 545), (546, 547, 548), (549, 550, 551), (552, 553, 554), (555, 556, 557), (558, 559, 560), (561, 562, 563), (564, 565, 566), (567, 568, 569), (570, 571, 572), (573, 574, 575), (480, 417, 416, 481), (418, 484, 483, 419), (420, 487, 486, 421), (422, 490, 489, 423), (424, 493, 492, 425), (426, 496, 495, 427), (428, 499, 498, 429), (430, 502, 501, 431), (432, 505, 504, 433), (434, 508, 507, 435), (436, 511, 510, 437), (438, 514, 513, 439), (440, 517, 516, 441), (442, 520, 519, 443), (444, 523, 522, 445), (446, 526, 525, 447), (448, 529, 528, 449), (450, 532, 531, 451), (452, 535, 534, 453), (454, 538, 537, 455), (456, 541, 540, 457), (458, 544, 543, 459), (460, 547, 546, 461), (462, 550, 549, 463), (464, 553, 552, 465), (466, 556, 555, 467), (468, 559, 558, 469), (470, 562, 561, 471), (472, 565, 564, 473), (474, 568, 567, 475), (476, 571, 570, 477), (478, 574, 573, 479), (481, 416, 419, 483)])
me_cylinder_006.use_remesh_preserve_volume = False
me_cylinder_006.use_remesh_preserve_attributes = False
me_cylinder_006.use_mirror_vertex_groups = False
me_cylinder_006.update()
me_plane_001 = bpy.data.meshes.new('Plane.001')
me_plane_001.from_pydata([(-1.0, -1.0, 0.0), (1.0, -1.0, 0.0), (-1.0, 1.0, 0.0), (1.0, 1.0, 0.0)], [], [(0, 1, 3, 2)])
me_plane_001.materials.append(mat_material_001)
me_plane_001.use_remesh_preserve_volume = False
me_plane_001.use_remesh_preserve_attributes = False
me_plane_001.use_mirror_vertex_groups = False
me_plane_001.update()
me_plane_002 = bpy.data.meshes.new('Plane.002')
me_plane_002.from_pydata([(-1.0, -1.0, 0.0), (1.0, -1.0, 0.0), (-1.0, 1.0, 0.0), (1.0, 1.0, 0.0)], [], [(0, 1, 3, 2)])
me_plane_002.materials.append(mat_material_002)
me_plane_002.use_remesh_preserve_volume = False
me_plane_002.use_remesh_preserve_attributes = False
me_plane_002.use_mirror_vertex_groups = False
me_plane_002.update()
me_plane_003 = bpy.data.meshes.new('Plane.003')
me_plane_003.from_pydata([(-1.0, -1.0, 0.0), (1.0, -1.0, 0.0), (-1.0, 1.0, 0.0), (1.0, 1.0, 0.0)], [], [(0, 1, 3, 2)])
me_plane_003.materials.append(mat_material_003)
me_plane_003.use_remesh_preserve_volume = False
me_plane_003.use_remesh_preserve_attributes = False
me_plane_003.use_mirror_vertex_groups = False
me_plane_003.update()

# ---- objects
ob_plane = bpy.data.objects.new('Plane', me_plane)
ob_camera = bpy.data.objects.new('Camera', cam_camera)
ob_cylinder_002 = bpy.data.objects.new('Cylinder.002', me_cylinder_002)
ob_cylinder_003 = bpy.data.objects.new('Cylinder.003', me_cylinder_003)
ob_cylinder_001 = bpy.data.objects.new('Cylinder.001', me_cylinder_005)
ob_cylinder_000 = bpy.data.objects.new('Cylinder.000', me_cylinder_006)
ob_plane_001 = bpy.data.objects.new('Plane.001', me_plane_001)
ob_plane_002 = bpy.data.objects.new('Plane.002', me_plane_002)
ob_plane_003 = bpy.data.objects.new('Plane.003', me_plane_003)

# ---- transforms, parenting, visibility, modifiers, constraints
ob_plane.location = (-1.503, 1.185, 8.743)
ob_plane.scale = (8.475, 8.475, 8.475)
ob_plane.lineart.crease_threshold = 0.0
ob_camera.location = (-6.876, 7.331, 6.444)
ob_camera.rotation_euler = (1.047, 7.984e-07, -2.356)
ob_camera.lineart.crease_threshold = 0.0
ob_cylinder_002.location = (-0.5949, -0.07042, 1.536)
ob_cylinder_002.rotation_euler = (-0.0, 1.571, 0.0)
ob_cylinder_002.scale = (0.4514, 0.4514, 0.4514)
ob_cylinder_002.lineart.crease_threshold = 0.0
ob_cylinder_003.location = (-0.5949, 1.976, 1.536)
ob_cylinder_003.rotation_euler = (-0.0, 1.571, 0.0)
ob_cylinder_003.scale = (0.4514, 0.4514, 0.4514)
ob_cylinder_003.lineart.crease_threshold = 0.0
ob_cylinder_001.location = (-0.3344, 1.982, 1.544)
ob_cylinder_001.rotation_euler = (-0.0, 1.571, 0.0)
ob_cylinder_001.scale = (0.7328, 0.7328, 0.7328)
ob_cylinder_001.lineart.crease_threshold = 0.0
ob_cylinder_000.location = (-0.3344, -0.06943, 1.544)
ob_cylinder_000.rotation_euler = (-0.0, 1.571, 0.0)
ob_cylinder_000.scale = (0.7328, 0.7328, 0.7328)
ob_cylinder_000.lineart.crease_threshold = 0.0
ob_plane_001.location = (-1.503, 1.185, 0.1995)
ob_plane_001.scale = (8.475, 8.475, 8.475)
ob_plane_001.lineart.crease_threshold = 0.0
ob_plane_002.location = (7.057, 1.185, 0.1995)
ob_plane_002.rotation_euler = (-0.0, 4.712, 0.0)
ob_plane_002.scale = (8.475, 8.475, 8.475)
ob_plane_002.lineart.crease_threshold = 0.0
ob_plane_003.location = (-1.503, -7.066, 0.1995)
ob_plane_003.rotation_euler = (1.571, -0.0, 0.0)
ob_plane_003.scale = (8.475, 8.475, 8.475)
ob_plane_003.lineart.crease_threshold = 0.0

# ---- collection membership
col_collection_1.objects.link(ob_plane)
col_collection_1.objects.link(ob_camera)
col_collection_1.objects.link(ob_cylinder_002)
col_collection_1.objects.link(ob_cylinder_003)
col_collection_1.objects.link(ob_cylinder_001)
col_collection_1.objects.link(ob_cylinder_000)
col_collection_1.objects.link(ob_plane_001)
col_collection_1.objects.link(ob_plane_002)
col_collection_1.objects.link(ob_plane_003)

# ---- scene / render settings (as saved in the file)
scene.camera = ob_camera
scene.frame_start = 1; scene.frame_end = 250; scene.frame_set(1)
scene.render.engine = 'CYCLES'
scene.render.resolution_percentage = 50
scene.render.dither_intensity = 0.0
scene.cycles.use_denoising = False
scene.cycles.samples = 10
scene.cycles.sampling_pattern = 'TABULATED_SOBOL'
scene.cycles.light_sampling_threshold = 0.0
scene.cycles.use_adaptive_sampling = False
scene.cycles.use_light_tree = False
scene.cycles.blur_glossy = 0.0
scene.cycles.pixel_filter_type = 'GAUSSIAN'
scene.cycles.sample_clamp_indirect = 0.0
scene.view_settings.view_transform = 'Standard'
bpy.context.view_layer.update()

# ---- added for rendering (the .blend has no usable light): sun
light_auto_sun = bpy.data.lights.new('AutoSun', 'SUN')
light_auto_sun.energy = 3.0
light_auto_sun.angle = 0.0523599
ob_auto_sun = bpy.data.objects.new('AutoSun', light_auto_sun)
scene.collection.objects.link(ob_auto_sun)
ob_auto_sun.rotation_euler = (0.872665, 0.174533, 0.523599)
bpy.context.view_layer.update()
